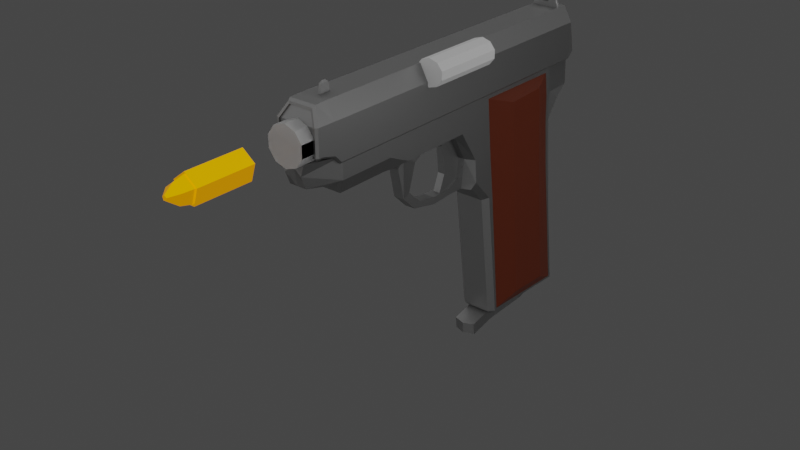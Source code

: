 # Source: ruby_gun.blend  (saved by Blender 2.83.19; exported with 4.5.12 LTS)
import bpy
from mathutils import Matrix  # noqa: F401  (used for matrix-valued properties, if any)

bpy.ops.wm.read_factory_settings(use_empty=True)
scene = bpy.context.scene
scene.name = 'Scene'

# ---- collections
col_gun = bpy.data.collections.new('gun'); scene.collection.children.link(col_gun)
col_rounds = bpy.data.collections.new('rounds'); scene.collection.children.link(col_rounds)

# ---- materials (node trees are filled in below, after node groups)
mat_material_002 = bpy.data.materials.new('Material.002')
mat_material_002.use_transparent_shadow = False
mat_material_004 = bpy.data.materials.new('Material.004')
mat_material_004.use_transparent_shadow = False
mat_material_003 = bpy.data.materials.new('Material.003')
mat_material_003.use_transparent_shadow = False

# ---- material node trees
mat_material_002.use_nodes = True; mat_material_002.node_tree.nodes.clear()
_N = mat_material_002.node_tree.nodes; _L = mat_material_002.node_tree.links
n0 = _N.new('ShaderNodeBsdfPrincipled'); n0.name = 'Principled BSDF'; n0.location = (10, 300)
n0.distribution = 'GGX'
n0.subsurface_method = 'BURLEY'
n0.inputs[0].default_value = (0.3264, 0.3264, 0.3264, 1.0)
n0.inputs[1].default_value = 1.0
n0.inputs[3].default_value = 1.45
n0.inputs[27].default_value = (0.0, 0.0, 0.0, 1.0)
n0.inputs[28].default_value = 1.0
n1 = _N.new('ShaderNodeOutputMaterial'); n1.name = 'Material Output'; n1.location = (300, 300)
_L.new(n0.outputs[0], n1.inputs[0])
n1.is_active_output = True
mat_material_004.use_nodes = True; mat_material_004.node_tree.nodes.clear()
_N = mat_material_004.node_tree.nodes; _L = mat_material_004.node_tree.links
n0 = _N.new('ShaderNodeBsdfPrincipled'); n0.name = 'Principled BSDF'; n0.location = (10, 300)
n0.distribution = 'GGX'
n0.subsurface_method = 'BURLEY'
n0.inputs[0].default_value = (0.1237, 0.02516, 0.00964, 1.0)
n0.inputs[3].default_value = 1.45
n0.inputs[13].default_value = 0.2083
n0.inputs[27].default_value = (0.0, 0.0, 0.0, 1.0)
n0.inputs[28].default_value = 1.0
n1 = _N.new('ShaderNodeOutputMaterial'); n1.name = 'Material Output'; n1.location = (300, 300)
_L.new(n0.outputs[0], n1.inputs[0])
n1.is_active_output = True
mat_material_003.use_nodes = True; mat_material_003.node_tree.nodes.clear()
_N = mat_material_003.node_tree.nodes; _L = mat_material_003.node_tree.links
n0 = _N.new('ShaderNodeBsdfPrincipled'); n0.name = 'Principled BSDF'; n0.location = (10, 300)
n0.distribution = 'GGX'
n0.subsurface_method = 'BURLEY'
n0.inputs[0].default_value = (0.8, 0.5695, 0.0, 1.0)
n0.inputs[1].default_value = 1.0
n0.inputs[2].default_value = 0.2917
n0.inputs[3].default_value = 1.45
n0.inputs[13].default_value = 1.0
n0.inputs[27].default_value = (0.5173, 0.1713, 0.0, 1.0)
n0.inputs[28].default_value = 1.0
n1 = _N.new('ShaderNodeOutputMaterial'); n1.name = 'Material Output'; n1.location = (300, 300)
_L.new(n0.outputs[0], n1.inputs[0])
n1.is_active_output = True

# ---- world
world_world = bpy.data.worlds.new('World'); scene.world = world_world
world_world.use_nodes = True; world_world.node_tree.nodes.clear()
_N = world_world.node_tree.nodes; _L = world_world.node_tree.links
n0 = _N.new('ShaderNodeOutputWorld'); n0.name = 'World Output'; n0.location = (300, 300)
n1 = _N.new('ShaderNodeBackground'); n1.name = 'Background'; n1.location = (10, 300)
n1.inputs[0].default_value = (0.05088, 0.05088, 0.05088, 1.0)
_L.new(n1.outputs[0], n0.inputs[0])
n0.is_active_output = True
world_world.color = (0.05088, 0.05088, 0.05088)
world_world.use_sun_shadow = False
world_world.sun_shadow_jitter_overblur = 0.0

# ---- lights
light_point = bpy.data.lights.new('Point', 'POINT')
light_point.transmission_factor = 0.0
light_point.energy = 200.0
light_point.shadow_soft_size = 1.2
light_point.shadow_maximum_resolution = 0.006
light_point.use_absolute_resolution = True
light_sun_001 = bpy.data.lights.new('Sun.001', 'SUN')
light_sun_001.transmission_factor = 0.0
light_sun_001.angle = 3.142
light_sun_001.energy = 1.0
light_sun_001.shadow_soft_size = 0.125

# ---- meshes
me_cube = bpy.data.meshes.new('Cube')
me_cube.from_pydata([(0.1855, -6.612, 0.2308), (0.3039, -0.8226, -0.1336), (0.1855, -0.8226, 0.2308), (0.3039, -6.612, 0.06782), (-0.006012, -0.8226, 0.293), (0.3039, -0.8226, 0.06782), (-0.006612, -0.6909, 0.3018), (0.1912, -0.6909, 0.2375), (0.3135, -0.6909, 0.06919), (0.3135, -0.6909, -0.1388), (0.1912, -0.6909, -0.3072), (-0.006612, -0.6909, -0.3714), (-0.2045, -0.6909, -0.3072), (-0.3268, -0.6909, -0.1388), (-0.3268, -0.6909, 0.06919), (-0.2045, -0.6909, 0.2375), (0.237, -6.337, 0.5273), (-0.2502, -6.337, 0.5273), (0.237, -6.214, 0.5273), (-0.2502, -6.214, 0.5273), (0.237, -0.3024, 0.5273), (-0.2502, -0.3024, 0.5273), (0.3876, -6.337, 0.2513), (-0.4009, -6.58, 0.2535), (0.3876, -6.58, 0.2535), (-0.4009, -6.337, 0.2513), (0.3876, -6.214, 0.2497), (-0.4009, -6.214, 0.2497), (0.3876, -0.3024, 0.2497), (-0.4009, -0.3024, 0.2497), (0.1404, -0.02795, 0.1391), (-0.1536, -0.02795, 0.1391), (0.2313, 0.005017, -0.02484), (-0.2445, 0.005017, -0.02484), (0.237, -6.027, 0.5273), (-0.2502, -6.027, 0.5273), (-0.4009, -6.027, 0.2497), (0.3876, -6.027, 0.2497), (0.3529, -6.337, -0.3016), (0.3876, -6.337, -0.2653), (0.2185, -6.594, 0.4856), (0.237, -6.544, 0.5186), (0.3876, -6.58, -0.1966), (0.3529, -6.58, -0.2328), (-0.4009, -6.337, -0.2653), (-0.3661, -6.337, -0.3016), (-0.2317, -6.594, 0.4856), (-0.2502, -6.544, 0.5186), (-0.3661, -6.58, -0.2328), (-0.4009, -6.58, -0.1966), (0.3528, -6.214, -0.4292), (0.3876, -6.214, -0.3932), (-0.4009, -6.214, -0.3932), (-0.366, -6.214, -0.4292), (0.3526, -0.3024, -0.4292), (0.3876, -0.3024, -0.3936), (-0.3658, -0.3024, -0.4292), (-0.4009, -0.3024, -0.3936), (-0.3645, -6.699, 0.2538), (-0.4009, -6.664, 0.2537), (0.2101, 0.05119, -0.4261), (0.2313, 0.07855, -0.3904), (0.3876, -6.664, -0.1967), (0.3513, -6.699, -0.1983), (0.3529, -6.664, -0.2328), (0.3876, -6.664, 0.2537), (0.3512, -6.699, 0.2538), (-0.3661, -6.664, -0.2328), (-0.3645, -6.699, -0.1983), (-0.4009, -6.664, -0.1967), (-0.2233, 0.05119, -0.4261), (-0.2445, 0.07855, -0.3904), (0.3876, -6.027, -0.3935), (0.3527, -6.027, -0.4292), (-0.4009, -6.027, -0.3935), (-0.366, -6.027, -0.4292), (-0.006612, -6.337, 0.5273), (-0.0292, -6.192, 0.6732), (-0.006612, -0.3024, 0.5273), (-0.006612, -0.02795, 0.1391), (-0.006612, 0.005017, -0.02484), (-0.006612, -6.215, 0.6732), (-0.006612, -6.544, 0.5186), (-0.006612, -6.594, 0.4856), (0.3189, -6.64, -0.2035), (-0.006612, 0.05119, -0.4261), (-0.006612, 0.07855, -0.3904), (-0.006612, -6.214, -0.4292), (0.3175, -6.671, -0.1723), (-0.006612, -6.027, -0.4292), (-0.006612, -0.3024, -0.4292), (0.3175, -6.696, -0.1723), (0.3189, -6.664, -0.2035), (-0.3322, -6.664, -0.2035), (-0.3307, -6.696, -0.1723), (-0.006612, -6.601, 0.447), (0.1972, -6.601, 0.447), (0.3174, -6.696, 0.2371), (-0.3306, -6.696, 0.2371), (-0.2104, -6.601, 0.447), (-0.3322, -6.64, -0.2035), (-0.3307, -6.671, -0.1723), (-0.006612, -6.577, 0.447), (0.1972, -6.577, 0.447), (0.3174, -6.671, 0.2371), (-0.3306, -6.671, 0.2371), (-0.2104, -6.577, 0.447), (-0.3268, -6.671, 0.06919), (-0.3268, -6.671, -0.1388), (0.3135, -6.671, 0.06919), (-0.006612, -6.642, 0.3018), (0.1912, -6.671, 0.2375), (0.1915, -6.671, 0.2371), (0.3135, -6.671, -0.1388), (-0.2045, -6.671, 0.2375), (-0.2048, -6.671, 0.2371), (-0.2045, -6.331, -0.3072), (-0.006612, -6.269, -0.3714), (0.2453, -6.58, -0.2328), (0.1953, -6.337, -0.3016), (0.1912, -6.331, -0.3072), (0.2453, -6.664, -0.2328), (0.2892, -6.671, -0.1723), (0.2666, -6.64, -0.2035), (0.2666, -6.664, -0.2035), (-0.2085, -6.337, -0.3016), (-0.2585, -6.58, -0.2328), (-0.2585, -6.664, -0.2328), (-0.3025, -6.671, -0.1723), (-0.2798, -6.64, -0.2035), (-0.2798, -6.664, -0.2035), (0.3876, -2.842, 0.2497), (0.3876, -2.842, 0.1798), (0.2118, -2.842, 0.5273), (0.237, -2.842, 0.5273), (0.2118, -4.178, 0.5273), (0.3876, -4.178, 0.1798), (0.3876, -4.178, 0.2497), (0.237, -4.178, 0.5273), (0.3039, -6.612, -0.1336), (0.1855, -0.8226, -0.2965), (0.1855, -6.283, -0.2965), (-0.006012, -0.8226, -0.3588), (-0.006012, -6.223, -0.3588), (-0.1976, -0.8226, -0.2965), (-0.1976, -6.283, -0.2965), (-0.3159, -0.8226, -0.1336), (-0.3159, -6.612, -0.1336), (-0.3159, -0.8226, 0.06782), (-0.3159, -6.612, 0.06782), (-0.1976, -0.8226, 0.2308), (-0.1976, -6.612, 0.2308), (-0.006012, -6.288, 0.5113), (0.2298, -6.288, 0.5113), (-0.006012, -6.169, 0.5113), (0.2298, -6.169, 0.5113), (-0.2418, -6.288, 0.5113), (-0.2418, -6.169, 0.5113), (-0.006012, -0.4465, 0.5113), (0.2298, -0.4465, 0.5113), (0.2298, -2.842, 0.5113), (-0.2418, -5.989, 0.5113), (0.3757, -6.288, 0.2441), (-0.3877, -6.288, 0.2441), (0.3757, -6.169, 0.2426), (-0.3877, -6.169, 0.2426), (0.3757, -0.4465, 0.2426), (-0.2418, -0.4465, 0.5113), (-0.3877, -0.4465, 0.2426), (-0.3877, -5.989, 0.2426), (0.3757, -2.842, 0.2426), (-0.1483, -0.1808, 0.1355), (0.3757, -6.524, 0.2462), (-0.3877, -6.524, 0.2462), (0.1363, -0.1808, 0.1355), (0.2243, -0.1489, -0.02322), (-0.006012, -0.1808, 0.1355), (-0.2363, -0.1489, -0.02322), (-0.006012, -0.1489, -0.02322), (0.2298, -5.989, 0.5113), (0.3757, -5.989, 0.2426), (-0.006012, -5.989, 0.5113), (0.342, -6.605, -0.2245), (0.3757, -6.605, -0.1896), (0.3405, -6.639, -0.1911), (-0.3877, -6.605, -0.1896), (-0.3541, -6.605, -0.2245), (-0.3525, -6.639, -0.1911), (-0.3877, -6.288, -0.256), (-0.354, -6.288, -0.2911), (-0.354, -6.524, -0.2245), (-0.3877, -6.524, -0.1895), (0.2119, -6.538, 0.471), (0.2298, -6.489, 0.5028), (-0.006012, -6.489, 0.5028), (-0.2418, -6.489, 0.5028), (-0.2239, -6.538, 0.471), (-0.006012, -6.538, 0.471), (0.3757, -6.524, -0.1895), (0.342, -6.524, -0.2245), (0.342, -6.288, -0.2911), (0.3757, -6.288, -0.256), (0.3419, -6.169, -0.4147), (0.3757, -6.169, -0.3798), (-0.3877, -6.169, -0.3798), (-0.354, -6.169, -0.4147), (0.3757, -5.989, -0.3801), (0.3419, -5.989, -0.4147), (0.3417, -0.4465, -0.4147), (0.3757, -0.4465, -0.3802), (-0.3877, -5.989, -0.3801), (-0.3539, -5.989, -0.4147), (0.3757, -6.605, 0.2464), (0.3404, -6.639, 0.2465), (0.2379, -6.605, -0.2245), (-0.3197, -6.636, 0.2304), (-0.3524, -6.639, 0.2465), (-0.3877, -6.605, 0.2464), (0.2243, -0.07774, -0.3771), (0.2037, -0.1042, -0.4116), (-0.006012, -0.1042, -0.4116), (-0.2158, -0.1042, -0.4116), (-0.2363, -0.07774, -0.3771), (-0.006012, -0.07774, -0.3771), (-0.3538, -0.4465, -0.4147), (-0.3877, -0.4465, -0.3802), (-0.2015, -6.288, -0.2911), (-0.006012, -6.169, -0.4147), (-0.2499, -6.524, -0.2245), (0.3077, -6.636, -0.1659), (-0.006012, -5.989, -0.4147), (-0.006012, -0.4465, -0.4147), (0.3077, -6.636, 0.2304), (-0.3198, -6.636, -0.1659), (-0.3212, -6.605, -0.1961), (0.3091, -6.605, -0.1961), (-0.006012, -6.544, 0.4336), (0.1913, -6.544, 0.4336), (0.2584, -6.605, -0.1961), (0.3091, -6.582, -0.1961), (-0.2033, -6.544, 0.4336), (-0.006012, -6.52, 0.4336), (-0.2033, -6.52, 0.4336), (0.3077, -6.612, -0.1659), (0.3077, -6.612, 0.2304), (-0.3197, -6.612, 0.2304), (-0.3198, -6.612, -0.1659), (-0.3212, -6.582, -0.1961), (0.1913, -6.52, 0.4336), (0.2584, -6.582, -0.1961), (-0.2924, -6.612, -0.1659), (0.1858, -6.612, 0.2304), (-0.006012, -6.584, 0.293), (-0.1978, -6.612, 0.2304), (0.2379, -6.524, -0.2245), (0.1894, -6.288, -0.2911), (0.2804, -6.612, -0.1659), (-0.2499, -6.605, -0.2245), (-0.2705, -6.582, -0.1961), (-0.2705, -6.605, -0.1961), (0.3757, -2.842, 0.1749), (0.2054, -4.178, 0.5113), (0.2054, -2.842, 0.5113), (0.3757, -4.178, 0.1749), (0.2298, -4.178, 0.5113), (0.3757, -4.178, 0.2426), (-0.03607, -6.214, 0.5273), (0.02284, -6.214, 0.5273), (-0.006612, -6.243, 0.5273), (0.02284, -6.027, 0.5273), (-0.03607, -6.027, 0.5273), (-0.006612, -5.998, 0.5273), (0.01598, -6.192, 0.6732), (-0.006612, -6.027, 0.6732), (0.01598, -6.049, 0.6732), (-0.0292, -6.049, 0.6732), (-0.01596, -6.15, 0.7052), (-0.01596, -6.091, 0.7052), (0.002737, -6.15, 0.7052), (-0.006612, -6.159, 0.7052), (-0.006612, -6.082, 0.7052), (0.002737, -6.091, 0.7052), (0.1921, -0.4974, 0.7056), (0.1921, -0.5476, 0.7056), (0.249, -0.5225, 0.6093), (-0.4009, -0.5224, 0.2497), (0.3876, -0.5224, 0.2497), (0.237, -0.5476, 0.5273), (0.237, -0.4974, 0.5273), (0.249, -0.5225, 0.5053), (-0.006612, -0.5476, 0.5273), (-0.006612, -0.4974, 0.5273), (-0.2502, -0.4974, 0.5273), (-0.2502, -0.5476, 0.5273), (-0.2622, -0.5225, 0.5053), (-0.2622, -0.5225, 0.6093), (-0.2053, -0.4974, 0.7056), (-0.2053, -0.5476, 0.7056), (0.1152, -0.3024, 0.5273), (0.06689, -0.02795, 0.1391), (0.1123, 0.005017, -0.02484), (0.1123, 0.07855, -0.3904), (0.1731, -6.214, -0.4292), (0.1731, -6.027, -0.4292), (0.1017, 0.05119, -0.4261), (0.173, -0.3024, -0.4292), (0.09275, -0.5476, 0.7056), (0.09275, -0.4974, 0.7056), (0.1152, -0.4974, 0.5273), (0.1152, -0.5476, 0.5273), (-0.106, -0.4974, 0.7056), (-0.1149, 0.05119, -0.4261), (-0.1862, -0.3024, -0.4292), (-0.1284, -0.3024, 0.5273), (-0.08011, -0.02795, 0.1391), (-0.1256, 0.005017, -0.02484), (-0.1256, 0.07855, -0.3904), (-0.1863, -6.214, -0.4292), (-0.1863, -6.027, -0.4292), (-0.1284, -0.4974, 0.5273), (-0.1284, -0.5476, 0.5273), (-0.106, -0.5476, 0.7056), (-0.2622, -0.5225, 0.5573), (-0.006612, -0.4974, 0.6164), (0.2146, -0.4974, 0.6164), (-0.2278, -0.5476, 0.6164), (-0.2278, -0.4974, 0.6164), (-0.006612, -0.5476, 0.6164), (0.2146, -0.5476, 0.6164), (0.249, -0.5225, 0.5573), (0.04984, -0.5476, 0.6164), (0.04984, -0.4974, 0.6164), (-0.06306, -0.4974, 0.6164), (-0.06306, -0.5476, 0.6164), (-0.006612, -6.15, 0.7109), (-0.006612, -6.091, 0.7109)], [], [(142, 144, 145, 143), (5, 1, 139, 3), (2, 5, 3, 251, 0), (6, 110, 111, 7), (7, 111, 112, 109, 8), (8, 109, 113, 9), (9, 113, 122, 123, 124, 121, 118, 119, 120, 10), (10, 120, 117, 11), (11, 117, 116, 12), (12, 116, 125, 126, 127, 130, 129, 128, 108, 13), (13, 108, 107, 14), (14, 107, 115, 114, 15), (15, 114, 110, 6), (6, 7, 8, 9, 10, 11, 12, 13, 14, 15), (22, 24, 41, 16), (23, 59, 69, 49), (22, 26, 51, 39), (24, 65, 41), (58, 98, 94, 68), (77, 275, 277, 276), (25, 27, 19, 17), (39, 42, 24, 22), (19, 35, 270, 266), (64, 92, 91, 63), (318, 312, 56, 75), (292, 294, 285, 29, 21), (28, 32, 61, 55), (57, 71, 33, 29), (34, 138, 137, 37), (29, 33, 31, 21), (47, 59, 23), (16, 18, 26, 22), (44, 52, 27, 25), (76, 82, 47, 17), (300, 32, 30, 299), (301, 61, 32, 300), (317, 318, 75, 53), (23, 25, 17, 47), (42, 62, 65, 24), (49, 44, 25, 23), (37, 137, 136, 132, 131, 286, 28, 55, 72), (20, 30, 32, 28), (298, 299, 30, 20), (74, 57, 29, 285, 36), (18, 34, 37, 26), (312, 311, 70, 56), (26, 37, 72, 51), (27, 36, 35, 19), (52, 74, 36, 27), (17, 19, 266, 268, 76), (62, 64, 63), (67, 69, 68), (45, 44, 49, 48), (82, 83, 46, 47), (43, 42, 39, 38), (38, 39, 51, 50), (53, 52, 44, 45), (73, 72, 55, 54), (75, 74, 52, 53), (66, 65, 62, 63), (63, 91, 97, 66), (68, 69, 59, 58), (65, 66, 40, 41), (311, 316, 71, 70), (64, 62, 42, 43), (48, 49, 69, 67), (47, 46, 58, 59), (70, 71, 57, 56), (61, 60, 54, 55), (50, 51, 72, 73), (56, 57, 74, 75), (38, 50, 302, 87, 117, 120, 119), (304, 301, 86, 85), (68, 94, 93, 67), (41, 40, 83, 82), (319, 292, 21, 313), (305, 304, 85, 90), (313, 314, 79, 78), (302, 303, 89, 87), (316, 86, 80, 315), (315, 80, 79, 314), (16, 41, 82, 76), (45, 48, 126, 125), (303, 305, 90, 89), (67, 93, 130, 127), (76, 268, 267, 18, 16), (308, 291, 78, 298), (48, 67, 127, 126), (97, 104, 103, 96), (92, 84, 88, 91), (95, 102, 106, 99), (91, 88, 104, 97), (98, 105, 101, 94), (46, 99, 98, 58), (83, 95, 99, 46), (66, 97, 96, 40), (40, 96, 95, 83), (102, 110, 114, 115, 105, 106), (100, 101, 128, 129), (88, 122, 113, 109, 112, 104), (103, 104, 112, 111, 110, 102), (93, 100, 129, 130), (94, 101, 100, 93), (99, 106, 105, 98), (96, 103, 102, 95), (117, 87, 317, 53, 45, 125, 116), (123, 84, 92, 124), (128, 101, 105, 115, 107, 108), (124, 92, 64, 121), (122, 88, 84, 123), (121, 64, 43, 118), (118, 43, 38, 119), (35, 293, 320, 290, 271, 270), (4, 2, 0, 252), (1, 140, 141, 255, 254, 214, 238, 249, 256, 139), (140, 142, 143, 141), (144, 146, 147, 250, 258, 259, 257, 228, 226, 145), (146, 148, 149, 147), (148, 150, 151, 253, 149), (150, 4, 252, 151), (4, 150, 148, 146, 144, 142, 140, 1, 5, 2), (162, 153, 193, 172), (173, 191, 185, 217), (162, 201, 203, 164), (172, 193, 212), (216, 187, 233, 215), (181, 179, 264, 261, 262, 160, 159, 158), (163, 156, 157, 165), (201, 162, 172, 198), (152, 153, 155, 154), (182, 184, 229, 235), (230, 211, 224, 231), (169, 161, 167, 168), (166, 209, 218, 175), (225, 168, 177, 222), (179, 180, 265, 264), (168, 167, 171, 177), (195, 173, 217), (153, 162, 164, 155), (188, 163, 165, 204), (152, 156, 195, 194), (178, 176, 174, 175), (223, 178, 175, 218), (227, 205, 211, 230), (173, 195, 156, 163), (198, 172, 212, 183), (191, 173, 163, 188), (180, 206, 209, 166, 170, 260, 263, 265), (159, 166, 175, 174), (158, 159, 174, 176), (210, 169, 168, 225), (155, 164, 180, 179), (231, 224, 221, 220), (164, 203, 206, 180), (165, 157, 161, 169), (204, 165, 169, 210), (154, 155, 179, 181), (183, 184, 182), (186, 187, 185), (189, 190, 191, 188), (194, 195, 196, 197), (199, 200, 201, 198), (200, 202, 203, 201), (205, 189, 188, 204), (207, 208, 209, 206), (211, 205, 204, 210), (213, 184, 183, 212), (184, 213, 232, 229), (187, 216, 217, 185), (212, 193, 192, 213), (220, 221, 222, 223), (182, 199, 198, 183), (190, 186, 185, 191), (195, 217, 216, 196), (221, 224, 225, 222), (218, 209, 208, 219), (202, 207, 206, 203), (224, 211, 210, 225), (200, 255, 141, 143, 227, 202), (219, 220, 223, 218), (187, 186, 234, 233), (193, 194, 197, 192), (157, 154, 181, 161), (208, 231, 220, 219), (167, 158, 176, 171), (202, 227, 230, 207), (222, 177, 178, 223), (177, 171, 176, 178), (153, 152, 194, 193), (189, 226, 228, 190), (207, 230, 231, 208), (186, 257, 259, 234), (156, 152, 154, 157), (161, 181, 158, 167), (190, 228, 257, 186), (232, 237, 248, 244), (235, 229, 243, 239), (236, 240, 242, 241), (229, 232, 244, 243), (215, 233, 246, 245), (196, 216, 215, 240), (197, 196, 240, 236), (213, 192, 237, 232), (192, 197, 236, 237), (241, 242, 245, 253, 151, 252), (247, 258, 250, 246), (243, 244, 251, 3, 139, 256), (248, 241, 252, 0, 251, 244), (234, 259, 258, 247), (233, 234, 247, 246), (240, 215, 245, 242), (237, 236, 241, 248), (143, 145, 226, 189, 205, 227), (249, 238, 235, 239), (250, 147, 149, 253, 245, 246), (238, 214, 182, 235), (256, 249, 239, 243), (214, 254, 199, 182), (254, 255, 200, 199), (160, 170, 166, 159), (135, 133, 262, 261), (138, 135, 261, 264), (132, 136, 263, 260), (133, 134, 160, 262), (131, 132, 260, 170), (136, 137, 265, 263), (137, 138, 264, 265), (134, 131, 170, 160), (267, 268, 81, 272), (266, 270, 275, 77), (271, 269, 274, 273), (267, 269, 34, 18), (81, 77, 276, 279), (274, 272, 278, 281), (268, 266, 77, 81), (269, 267, 272, 274), (270, 271, 273, 275), (276, 334, 279), (281, 335, 280), (276, 277, 335, 334), (273, 274, 281, 280), (272, 81, 279, 278), (275, 273, 280, 277), (134, 287, 289, 286, 131), (36, 285, 294, 293, 35), (283, 282, 284), (269, 271, 290, 309, 287, 134, 133, 135, 138, 34), (333, 325, 297, 321), (322, 326, 296, 295), (325, 322, 295, 297), (331, 324, 282, 307), (286, 289, 288, 20, 28), (296, 297, 295), (307, 282, 283, 306), (324, 329, 284, 282), (329, 328, 283, 284), (328, 330, 306, 283), (288, 308, 298, 20), (73, 54, 305, 303), (50, 73, 303, 302), (54, 60, 304, 305), (60, 61, 301, 304), (78, 79, 299, 298), (86, 301, 300, 80), (80, 300, 299, 79), (326, 332, 310, 296), (296, 310, 321, 297), (33, 315, 314, 31), (71, 316, 315, 33), (21, 31, 314, 313), (291, 319, 313, 78), (85, 86, 316, 311), (90, 85, 311, 312), (87, 89, 318, 317), (89, 90, 312, 318), (290, 320, 333, 327), (292, 319, 332, 326), (291, 308, 331, 323), (287, 309, 330, 328), (319, 291, 323, 332), (289, 287, 328, 329), (288, 289, 329, 324), (309, 290, 327, 330), (308, 288, 324, 331), (293, 294, 322, 325), (294, 292, 326, 322), (320, 293, 325, 333), (334, 335, 281, 278), (279, 334, 278), (280, 335, 277)])
_uv = me_cube.uv_layers.new(name='UVMap')
_uv.uv.foreach_set('vector', [0.8881, 0.1608, 0.8881, 0.1676, 0.2907, 0.1676, 0.2973, 0.1608, 0.8879, 0.2075, 0.8879, 0.1854, 0.2546, 0.1854, 0.2546, 0.2075, 0.8879, 0.2253, 0.8879, 0.2075, 0.2546, 0.2075, 0.2546, 0.2253, 0.2546, 0.2253, 0.9023, 0.2331, 0.2513, 0.2331, 0.2481, 0.226, 0.9023, 0.226, 0.9023, 0.226, 0.2481, 0.226, 0.2481, 0.226, 0.2481, 0.2076, 0.9023, 0.2076, 0.9023, 0.2076, 0.2481, 0.2076, 0.2481, 0.1849, 0.9023, 0.1849, 0.9023, 0.1849, 0.2481, 0.1849, 0.2481, 0.1812, 0.2515, 0.1778, 0.2489, 0.1778, 0.2489, 0.1746, 0.2581, 0.1746, 0.2847, 0.1671, 0.2853, 0.1665, 0.9023, 0.1665, 0.9023, 0.1665, 0.2853, 0.1665, 0.2921, 0.1594, 0.9023, 0.1594, 0.9025, 0.1594, 0.2922, 0.1594, 0.2854, 0.1664, 0.9025, 0.1664, 0.9025, 0.1664, 0.2854, 0.1664, 0.2848, 0.167, 0.2582, 0.1746, 0.249, 0.1746, 0.249, 0.1778, 0.2516, 0.1778, 0.2482, 0.1812, 0.2482, 0.1848, 0.9025, 0.1848, 0.9025, 0.1848, 0.2482, 0.1848, 0.2482, 0.2076, 0.9025, 0.2076, 0.9025, 0.2076, 0.2482, 0.2076, 0.2482, 0.226, 0.2482, 0.226, 0.9025, 0.226, 0.9025, 0.226, 0.2482, 0.226, 0.2514, 0.233, 0.9025, 0.233, 0.9025, 0.233, 0.9025, 0.226, 0.9025, 0.2076, 0.9025, 0.1848, 0.9025, 0.1664, 0.9025, 0.1594, 0.9025, 0.1664, 0.9025, 0.1848, 0.9025, 0.2076, 0.9025, 0.226, 0.2847, 0.2275, 0.2581, 0.2278, 0.262, 0.2568, 0.2847, 0.2577, 0.2582, 0.2278, 0.2491, 0.2278, 0.2491, 0.1785, 0.2582, 0.1785, 0.2847, 0.2275, 0.2982, 0.2274, 0.2982, 0.157, 0.2847, 0.171, 0.2581, 0.2278, 0.2489, 0.2278, 0.262, 0.2568, 0.2452, 0.2278, 0.2456, 0.226, 0.2456, 0.1812, 0.2452, 0.1783, 0.3006, 0.2737, 0.3163, 0.2737, 0.3117, 0.2772, 0.3052, 0.2772, 0.2848, 0.2275, 0.2983, 0.2274, 0.2983, 0.2577, 0.2848, 0.2577, 0.2847, 0.171, 0.2581, 0.1785, 0.2581, 0.2278, 0.2847, 0.2275, 0.2983, 0.2577, 0.3186, 0.2577, 0.3186, 0.2577, 0.2983, 0.2577, 0.2489, 0.1746, 0.2489, 0.1778, 0.2454, 0.1812, 0.2451, 0.1784, 0.3186, 0.1531, 0.945, 0.1531, 0.945, 0.1531, 0.3186, 0.1531, 0.9236, 0.2577, 0.9209, 0.2553, 0.9209, 0.2274, 0.945, 0.2274, 0.945, 0.2577, 0.9448, 0.2274, 0.9785, 0.1973, 0.9865, 0.1573, 0.9448, 0.157, 0.945, 0.157, 0.9866, 0.1573, 0.9786, 0.1973, 0.945, 0.2274, 0.3185, 0.2577, 0.5209, 0.2577, 0.5209, 0.2274, 0.3185, 0.2274, 0.945, 0.2274, 0.9786, 0.1973, 0.975, 0.2152, 0.945, 0.2577, 0.2621, 0.2568, 0.2491, 0.2278, 0.2582, 0.2278, 0.2847, 0.2577, 0.2982, 0.2577, 0.2982, 0.2274, 0.2847, 0.2275, 0.2848, 0.171, 0.2983, 0.157, 0.2983, 0.2274, 0.2848, 0.2275, 0.2848, 0.2577, 0.2621, 0.2568, 0.2621, 0.2568, 0.2848, 0.2577, 0.9785, 0.1973, 0.9785, 0.1973, 0.9749, 0.2153, 0.9749, 0.2153, 0.9865, 0.1573, 0.9865, 0.1573, 0.9785, 0.1973, 0.9785, 0.1973, 0.2983, 0.1531, 0.3186, 0.1531, 0.3186, 0.1531, 0.2983, 0.1531, 0.2582, 0.2278, 0.2848, 0.2275, 0.2848, 0.2577, 0.2621, 0.2568, 0.2581, 0.1785, 0.2489, 0.1785, 0.2489, 0.2278, 0.2581, 0.2278, 0.2582, 0.1785, 0.2848, 0.171, 0.2848, 0.2275, 0.2582, 0.2278, 0.3185, 0.2274, 0.5209, 0.2274, 0.5209, 0.2197, 0.667, 0.2197, 0.667, 0.2274, 0.9208, 0.2274, 0.9448, 0.2274, 0.9448, 0.157, 0.3185, 0.157, 0.9448, 0.2577, 0.9749, 0.2153, 0.9785, 0.1973, 0.9448, 0.2274, 0.9448, 0.2577, 0.9749, 0.2153, 0.9749, 0.2153, 0.9448, 0.2577, 0.3186, 0.157, 0.945, 0.157, 0.945, 0.2274, 0.9209, 0.2274, 0.3186, 0.2274, 0.2982, 0.2577, 0.3185, 0.2577, 0.3185, 0.2274, 0.2982, 0.2274, 0.945, 0.1531, 0.9836, 0.1534, 0.9836, 0.1534, 0.945, 0.1531, 0.2982, 0.2274, 0.3185, 0.2274, 0.3185, 0.157, 0.2982, 0.157, 0.2983, 0.2274, 0.3186, 0.2274, 0.3186, 0.2577, 0.2983, 0.2577, 0.2983, 0.157, 0.3186, 0.157, 0.3186, 0.2274, 0.2983, 0.2274, 0.2848, 0.2577, 0.2983, 0.2577, 0.2983, 0.2577, 0.2951, 0.2577, 0.2848, 0.2577, 0.2489, 0.1785, 0.2489, 0.1746, 0.2451, 0.1784, 0.249, 0.1746, 0.2491, 0.1785, 0.2452, 0.1783, 0.2848, 0.167, 0.2848, 0.171, 0.2582, 0.1785, 0.2582, 0.1746, 0.2621, 0.2568, 0.2566, 0.2532, 0.2566, 0.2532, 0.2621, 0.2568, 0.2581, 0.1746, 0.2581, 0.1785, 0.2847, 0.171, 0.2847, 0.1671, 0.2847, 0.1671, 0.2847, 0.171, 0.2982, 0.157, 0.2982, 0.1531, 0.2983, 0.1531, 0.2983, 0.157, 0.2848, 0.171, 0.2848, 0.167, 0.3185, 0.1531, 0.3185, 0.157, 0.9448, 0.157, 0.9448, 0.1531, 0.3186, 0.1531, 0.3186, 0.157, 0.2983, 0.157, 0.2983, 0.1531, 0.2451, 0.2278, 0.2489, 0.2278, 0.2489, 0.1785, 0.2451, 0.1784, 0.2451, 0.1784, 0.2454, 0.1812, 0.2454, 0.226, 0.2451, 0.2278, 0.2452, 0.1783, 0.2491, 0.1785, 0.2491, 0.2278, 0.2452, 0.2278, 0.2489, 0.2278, 0.2451, 0.2278, 0.2565, 0.2532, 0.262, 0.2568, 0.9836, 0.1534, 0.9866, 0.1573, 0.9866, 0.1573, 0.9836, 0.1534, 0.2489, 0.1746, 0.2489, 0.1785, 0.2581, 0.1785, 0.2581, 0.1746, 0.2582, 0.1746, 0.2582, 0.1785, 0.2491, 0.1785, 0.249, 0.1746, 0.2621, 0.2568, 0.2566, 0.2532, 0.2452, 0.2278, 0.2491, 0.2278, 0.9836, 0.1534, 0.9866, 0.1573, 0.945, 0.157, 0.945, 0.1531, 0.9865, 0.1573, 0.9835, 0.1534, 0.9448, 0.1531, 0.9448, 0.157, 0.2982, 0.1531, 0.2982, 0.157, 0.3185, 0.157, 0.3185, 0.1531, 0.945, 0.1531, 0.945, 0.157, 0.3186, 0.157, 0.3186, 0.1531, 0.2847, 0.1671, 0.2982, 0.1531, 0.2982, 0.1531, 0.2982, 0.1531, 0.2921, 0.1594, 0.2853, 0.1665, 0.2847, 0.1671, 0.9835, 0.1534, 0.9865, 0.1573, 0.9865, 0.1573, 0.9835, 0.1534, 0.2452, 0.1783, 0.2456, 0.1812, 0.249, 0.1778, 0.249, 0.1746, 0.262, 0.2568, 0.2565, 0.2532, 0.2565, 0.2532, 0.262, 0.2568, 0.9236, 0.2577, 0.9236, 0.2577, 0.945, 0.2577, 0.945, 0.2577, 0.9448, 0.1531, 0.9835, 0.1534, 0.9835, 0.1534, 0.9448, 0.1531, 0.945, 0.2577, 0.975, 0.2152, 0.975, 0.2152, 0.945, 0.2577, 0.2982, 0.1531, 0.3185, 0.1531, 0.3185, 0.1531, 0.2982, 0.1531, 0.9866, 0.1573, 0.9866, 0.1573, 0.9786, 0.1973, 0.9786, 0.1973, 0.9786, 0.1973, 0.9786, 0.1973, 0.975, 0.2152, 0.975, 0.2152, 0.2847, 0.2577, 0.262, 0.2568, 0.262, 0.2568, 0.2847, 0.2577, 0.2848, 0.167, 0.2582, 0.1746, 0.2582, 0.1746, 0.2848, 0.167, 0.3185, 0.1531, 0.9448, 0.1531, 0.9448, 0.1531, 0.3185, 0.1531, 0.249, 0.1746, 0.249, 0.1778, 0.249, 0.1778, 0.249, 0.1746, 0.2847, 0.2577, 0.2949, 0.2577, 0.2982, 0.2577, 0.2982, 0.2577, 0.2847, 0.2577, 0.9235, 0.2577, 0.9235, 0.2577, 0.9448, 0.2577, 0.9448, 0.2577, 0.2582, 0.1746, 0.249, 0.1746, 0.249, 0.1746, 0.2582, 0.1746, 0.2454, 0.226, 0.2481, 0.226, 0.2584, 0.249, 0.2558, 0.249, 0.2489, 0.1778, 0.2515, 0.1778, 0.2481, 0.1812, 0.2454, 0.1812, 0.2559, 0.2489, 0.2586, 0.2489, 0.2586, 0.2489, 0.2559, 0.2489, 0.2454, 0.1812, 0.2481, 0.1812, 0.2481, 0.226, 0.2454, 0.226, 0.2456, 0.226, 0.2482, 0.226, 0.2482, 0.1812, 0.2456, 0.1812, 0.2566, 0.2532, 0.2559, 0.2489, 0.2456, 0.226, 0.2452, 0.2278, 0.2566, 0.2532, 0.2559, 0.2489, 0.2559, 0.2489, 0.2566, 0.2532, 0.2451, 0.2278, 0.2454, 0.226, 0.2558, 0.249, 0.2565, 0.2532, 0.2565, 0.2532, 0.2558, 0.249, 0.2558, 0.249, 0.2565, 0.2532, 0.2586, 0.2489, 0.2514, 0.233, 0.2482, 0.226, 0.2482, 0.226, 0.2482, 0.226, 0.2586, 0.2489, 0.2516, 0.1778, 0.2482, 0.1812, 0.2482, 0.1812, 0.2516, 0.1778, 0.2481, 0.1812, 0.2481, 0.1812, 0.2481, 0.1849, 0.2481, 0.2076, 0.2481, 0.226, 0.2481, 0.226, 0.2584, 0.249, 0.2481, 0.226, 0.2481, 0.226, 0.2481, 0.226, 0.2513, 0.2331, 0.2584, 0.249, 0.249, 0.1778, 0.2516, 0.1778, 0.2516, 0.1778, 0.249, 0.1778, 0.2456, 0.1812, 0.2482, 0.1812, 0.2516, 0.1778, 0.249, 0.1778, 0.2559, 0.2489, 0.2586, 0.2489, 0.2482, 0.226, 0.2456, 0.226, 0.2558, 0.249, 0.2584, 0.249, 0.2584, 0.249, 0.2558, 0.249, 0.2922, 0.1594, 0.2983, 0.1531, 0.2983, 0.1531, 0.2983, 0.1531, 0.2848, 0.167, 0.2848, 0.167, 0.2854, 0.1664, 0.2515, 0.1778, 0.2515, 0.1778, 0.2489, 0.1778, 0.2489, 0.1778, 0.2482, 0.1812, 0.2482, 0.1812, 0.2482, 0.226, 0.2482, 0.226, 0.2482, 0.2076, 0.2482, 0.1848, 0.2489, 0.1778, 0.2489, 0.1778, 0.2489, 0.1746, 0.2489, 0.1746, 0.2481, 0.1812, 0.2481, 0.1812, 0.2515, 0.1778, 0.2515, 0.1778, 0.2489, 0.1746, 0.2489, 0.1746, 0.2581, 0.1746, 0.2581, 0.1746, 0.2581, 0.1746, 0.2581, 0.1746, 0.2847, 0.1671, 0.2847, 0.1671, 0.3186, 0.2577, 0.9181, 0.2577, 0.9181, 0.2577, 0.9181, 0.2577, 0.3219, 0.2577, 0.3186, 0.2577, 0.8879, 0.2321, 0.8879, 0.2253, 0.2546, 0.2253, 0.2577, 0.2321, 0.8879, 0.1854, 0.8879, 0.1676, 0.2906, 0.1676, 0.29, 0.1682, 0.2642, 0.1755, 0.2553, 0.1755, 0.2553, 0.1786, 0.2579, 0.1786, 0.2546, 0.1819, 0.2546, 0.1854, 0.8879, 0.1676, 0.8879, 0.1608, 0.2971, 0.1608, 0.2906, 0.1676, 0.8881, 0.1676, 0.8881, 0.1854, 0.2547, 0.1854, 0.2547, 0.1819, 0.258, 0.1786, 0.2554, 0.1786, 0.2554, 0.1755, 0.2643, 0.1755, 0.2901, 0.1682, 0.2907, 0.1676, 0.8881, 0.1854, 0.8881, 0.2075, 0.2547, 0.2075, 0.2547, 0.1854, 0.8881, 0.2075, 0.8881, 0.2253, 0.2547, 0.2253, 0.2547, 0.2252, 0.2547, 0.2075, 0.8881, 0.2253, 0.8881, 0.2321, 0.2578, 0.2321, 0.2547, 0.2253, 0.8879, 0.2321, 0.8879, 0.2253, 0.8879, 0.2075, 0.8879, 0.1854, 0.8879, 0.1676, 0.8879, 0.1608, 0.8879, 0.1676, 0.8879, 0.1854, 0.8879, 0.2075, 0.8879, 0.2253, 0.29, 0.2268, 0.29, 0.256, 0.268, 0.2551, 0.2642, 0.227, 0.2643, 0.227, 0.2643, 0.1793, 0.2555, 0.1793, 0.2555, 0.227, 0.29, 0.2268, 0.29, 0.172, 0.303, 0.1585, 0.303, 0.2266, 0.2642, 0.227, 0.268, 0.2551, 0.2554, 0.227, 0.2518, 0.227, 0.2518, 0.1791, 0.2521, 0.1819, 0.2521, 0.2252, 0.3228, 0.256, 0.3228, 0.256, 0.5209, 0.256, 0.5209, 0.256, 0.667, 0.256, 0.667, 0.256, 0.9291, 0.256, 0.9291, 0.256, 0.2901, 0.2267, 0.2901, 0.256, 0.3032, 0.256, 0.3032, 0.2266, 0.29, 0.172, 0.29, 0.2268, 0.2642, 0.227, 0.2642, 0.1793, 0.29, 0.256, 0.29, 0.256, 0.303, 0.256, 0.303, 0.256, 0.2553, 0.1755, 0.2517, 0.1791, 0.252, 0.1819, 0.2553, 0.1786, 0.3229, 0.1547, 0.3229, 0.1547, 0.9292, 0.1547, 0.9292, 0.1547, 0.3229, 0.2266, 0.3229, 0.256, 0.9292, 0.256, 0.9292, 0.2266, 0.9291, 0.2266, 0.9291, 0.1585, 0.9694, 0.1588, 0.9616, 0.1975, 0.9292, 0.1584, 0.9292, 0.2266, 0.9618, 0.1975, 0.9695, 0.1588, 0.3228, 0.256, 0.3228, 0.2266, 0.5209, 0.2266, 0.5209, 0.256, 0.9292, 0.2266, 0.9292, 0.256, 0.9583, 0.2149, 0.9618, 0.1975, 0.2681, 0.255, 0.2643, 0.227, 0.2555, 0.227, 0.29, 0.256, 0.29, 0.2268, 0.303, 0.2266, 0.303, 0.256, 0.2901, 0.172, 0.2901, 0.2267, 0.3032, 0.2266, 0.3032, 0.1585, 0.2901, 0.256, 0.2901, 0.256, 0.2681, 0.255, 0.2681, 0.255, 0.9616, 0.1975, 0.9581, 0.2149, 0.9581, 0.2149, 0.9616, 0.1975, 0.9694, 0.1588, 0.9616, 0.1975, 0.9616, 0.1975, 0.9694, 0.1588, 0.3032, 0.1547, 0.3032, 0.1547, 0.3229, 0.1547, 0.3229, 0.1547, 0.2643, 0.227, 0.2681, 0.255, 0.2901, 0.256, 0.2901, 0.2267, 0.2642, 0.1793, 0.2642, 0.227, 0.2554, 0.227, 0.2554, 0.1793, 0.2643, 0.1793, 0.2643, 0.227, 0.2901, 0.2267, 0.2901, 0.172, 0.3228, 0.2266, 0.3228, 0.1585, 0.9291, 0.1585, 0.9291, 0.2266, 0.667, 0.2266, 0.667, 0.2192, 0.5209, 0.2192, 0.5209, 0.2266, 0.9291, 0.256, 0.9291, 0.2266, 0.9616, 0.1975, 0.9581, 0.2149, 0.9291, 0.256, 0.9291, 0.256, 0.9581, 0.2149, 0.9581, 0.2149, 0.3229, 0.1585, 0.3229, 0.2266, 0.9292, 0.2266, 0.9292, 0.1584, 0.303, 0.256, 0.303, 0.2266, 0.3228, 0.2266, 0.3228, 0.256, 0.9292, 0.1547, 0.9292, 0.1547, 0.9666, 0.155, 0.9666, 0.155, 0.303, 0.2266, 0.303, 0.1585, 0.3228, 0.1585, 0.3228, 0.2266, 0.3032, 0.2266, 0.3032, 0.256, 0.3229, 0.256, 0.3229, 0.2266, 0.3032, 0.1585, 0.3032, 0.2266, 0.3229, 0.2266, 0.3229, 0.1585, 0.303, 0.256, 0.303, 0.256, 0.3228, 0.256, 0.3228, 0.256, 0.2554, 0.1793, 0.2517, 0.1791, 0.2553, 0.1755, 0.2554, 0.1755, 0.2518, 0.1791, 0.2555, 0.1793, 0.2901, 0.1682, 0.2643, 0.1755, 0.2643, 0.1793, 0.2901, 0.172, 0.2681, 0.255, 0.2681, 0.255, 0.2628, 0.2516, 0.2628, 0.2516, 0.2642, 0.1755, 0.29, 0.1682, 0.29, 0.172, 0.2642, 0.1793, 0.29, 0.1682, 0.303, 0.1547, 0.303, 0.1585, 0.29, 0.172, 0.3032, 0.1547, 0.2901, 0.1682, 0.2901, 0.172, 0.3032, 0.1585, 0.3228, 0.1547, 0.9291, 0.1547, 0.9291, 0.1585, 0.3228, 0.1585, 0.3229, 0.1547, 0.3032, 0.1547, 0.3032, 0.1585, 0.3229, 0.1585, 0.2517, 0.227, 0.2517, 0.1791, 0.2554, 0.1793, 0.2554, 0.227, 0.2517, 0.1791, 0.2517, 0.227, 0.252, 0.2253, 0.252, 0.1819, 0.2518, 0.1791, 0.2518, 0.227, 0.2555, 0.227, 0.2555, 0.1793, 0.2554, 0.227, 0.268, 0.2551, 0.2627, 0.2516, 0.2517, 0.227, 0.9666, 0.155, 0.9666, 0.155, 0.9695, 0.1588, 0.9695, 0.1588, 0.2553, 0.1755, 0.2642, 0.1755, 0.2642, 0.1793, 0.2554, 0.1793, 0.2643, 0.1755, 0.2554, 0.1755, 0.2555, 0.1793, 0.2643, 0.1793, 0.2681, 0.255, 0.2555, 0.227, 0.2518, 0.227, 0.2628, 0.2516, 0.9666, 0.155, 0.9292, 0.1547, 0.9292, 0.1584, 0.9695, 0.1588, 0.9694, 0.1588, 0.9291, 0.1585, 0.9291, 0.1547, 0.9665, 0.155, 0.303, 0.1547, 0.3228, 0.1547, 0.3228, 0.1585, 0.303, 0.1585, 0.9292, 0.1547, 0.3229, 0.1547, 0.3229, 0.1585, 0.9292, 0.1584, 0.29, 0.1682, 0.29, 0.1682, 0.2906, 0.1676, 0.2971, 0.1608, 0.303, 0.1547, 0.303, 0.1547, 0.9665, 0.155, 0.9665, 0.155, 0.9694, 0.1588, 0.9694, 0.1588, 0.2518, 0.1791, 0.2554, 0.1755, 0.2554, 0.1786, 0.2521, 0.1819, 0.268, 0.2551, 0.268, 0.2551, 0.2627, 0.2516, 0.2627, 0.2516, 0.3032, 0.256, 0.3032, 0.256, 0.3229, 0.256, 0.3229, 0.256, 0.9291, 0.1547, 0.9291, 0.1547, 0.9665, 0.155, 0.9665, 0.155, 0.9292, 0.256, 0.9292, 0.256, 0.9583, 0.2149, 0.9583, 0.2149, 0.303, 0.1547, 0.303, 0.1547, 0.3228, 0.1547, 0.3228, 0.1547, 0.9695, 0.1588, 0.9618, 0.1975, 0.9618, 0.1975, 0.9695, 0.1588, 0.9618, 0.1975, 0.9583, 0.2149, 0.9583, 0.2149, 0.9618, 0.1975, 0.29, 0.256, 0.29, 0.256, 0.268, 0.2551, 0.268, 0.2551, 0.2901, 0.1682, 0.2901, 0.1682, 0.2643, 0.1755, 0.2643, 0.1755, 0.3228, 0.1547, 0.3228, 0.1547, 0.9291, 0.1547, 0.9291, 0.1547, 0.2554, 0.1755, 0.2554, 0.1755, 0.2554, 0.1786, 0.2554, 0.1786, 0.2901, 0.256, 0.2901, 0.256, 0.3032, 0.256, 0.3032, 0.256, 0.3229, 0.256, 0.3229, 0.256, 0.9292, 0.256, 0.9292, 0.256, 0.2643, 0.1755, 0.2643, 0.1755, 0.2554, 0.1755, 0.2554, 0.1755, 0.252, 0.2253, 0.262, 0.2475, 0.2646, 0.2475, 0.2546, 0.2253, 0.2553, 0.1786, 0.252, 0.1819, 0.2546, 0.1819, 0.2579, 0.1786, 0.2622, 0.2475, 0.2622, 0.2475, 0.2647, 0.2475, 0.2647, 0.2475, 0.252, 0.1819, 0.252, 0.2253, 0.2546, 0.2253, 0.2546, 0.1819, 0.2521, 0.2252, 0.2521, 0.1819, 0.2547, 0.1819, 0.2547, 0.2252, 0.2628, 0.2516, 0.2518, 0.227, 0.2521, 0.2252, 0.2622, 0.2475, 0.2628, 0.2516, 0.2628, 0.2516, 0.2622, 0.2475, 0.2622, 0.2475, 0.2517, 0.227, 0.2627, 0.2516, 0.262, 0.2475, 0.252, 0.2253, 0.2627, 0.2516, 0.2627, 0.2516, 0.262, 0.2475, 0.262, 0.2475, 0.2647, 0.2475, 0.2647, 0.2475, 0.2547, 0.2252, 0.2547, 0.2252, 0.2547, 0.2253, 0.2578, 0.2321, 0.258, 0.1786, 0.258, 0.1786, 0.2547, 0.1819, 0.2547, 0.1819, 0.2546, 0.1819, 0.2546, 0.2253, 0.2546, 0.2253, 0.2546, 0.2075, 0.2546, 0.1854, 0.2546, 0.1819, 0.2646, 0.2475, 0.2646, 0.2475, 0.2577, 0.2321, 0.2546, 0.2253, 0.2546, 0.2253, 0.2546, 0.2253, 0.2554, 0.1786, 0.2554, 0.1786, 0.258, 0.1786, 0.258, 0.1786, 0.2521, 0.1819, 0.2554, 0.1786, 0.258, 0.1786, 0.2547, 0.1819, 0.2622, 0.2475, 0.2521, 0.2252, 0.2547, 0.2252, 0.2647, 0.2475, 0.262, 0.2475, 0.262, 0.2475, 0.2646, 0.2475, 0.2646, 0.2475, 0.2973, 0.1608, 0.2907, 0.1676, 0.2901, 0.1682, 0.2901, 0.1682, 0.3032, 0.1547, 0.3032, 0.1547, 0.2579, 0.1786, 0.2553, 0.1786, 0.2553, 0.1786, 0.2579, 0.1786, 0.2547, 0.1819, 0.2547, 0.1854, 0.2547, 0.2075, 0.2547, 0.2252, 0.2547, 0.2252, 0.2547, 0.1819, 0.2553, 0.1786, 0.2553, 0.1755, 0.2553, 0.1755, 0.2553, 0.1786, 0.2546, 0.1819, 0.2579, 0.1786, 0.2579, 0.1786, 0.2546, 0.1819, 0.2553, 0.1755, 0.2642, 0.1755, 0.2642, 0.1755, 0.2553, 0.1755, 0.2642, 0.1755, 0.29, 0.1682, 0.29, 0.1682, 0.2642, 0.1755, 0.667, 0.256, 0.667, 0.2266, 0.9291, 0.2266, 0.9291, 0.256, 0.5209, 0.2577, 0.667, 0.2577, 0.667, 0.256, 0.5209, 0.256, 0.5209, 0.2577, 0.5209, 0.2577, 0.5209, 0.256, 0.5209, 0.256, 0.667, 0.2197, 0.5209, 0.2197, 0.5209, 0.2192, 0.667, 0.2192, 0.667, 0.2577, 0.667, 0.2577, 0.667, 0.256, 0.667, 0.256, 0.667, 0.2274, 0.667, 0.2197, 0.667, 0.2192, 0.667, 0.2266, 0.5209, 0.2197, 0.5209, 0.2274, 0.5209, 0.2266, 0.5209, 0.2192, 0.5209, 0.2274, 0.5209, 0.2577, 0.5209, 0.256, 0.5209, 0.2266, 0.667, 0.2577, 0.667, 0.2274, 0.667, 0.2266, 0.667, 0.256, 0.2982, 0.2577, 0.2949, 0.2577, 0.2981, 0.2737, 0.3005, 0.2737, 0.2983, 0.2577, 0.3186, 0.2577, 0.3163, 0.2737, 0.3006, 0.2737, 0.3218, 0.2577, 0.3185, 0.2577, 0.3162, 0.2737, 0.3186, 0.2737, 0.2982, 0.2577, 0.3185, 0.2577, 0.3185, 0.2577, 0.2982, 0.2577, 0.8175, 0.2964, 0.8266, 0.2964, 0.8213, 0.3093, 0.8175, 0.3093, 0.3162, 0.2737, 0.3005, 0.2737, 0.3051, 0.2772, 0.3116, 0.2772, 0.2951, 0.2577, 0.2983, 0.2577, 0.3006, 0.2737, 0.2982, 0.2737, 0.3185, 0.2577, 0.2982, 0.2577, 0.3005, 0.2737, 0.3162, 0.2737, 0.3186, 0.2577, 0.3219, 0.2577, 0.3187, 0.2737, 0.3163, 0.2737, 0.3052, 0.2772, 0.3052, 0.2778, 0.3042, 0.2772, 0.3116, 0.2772, 0.3116, 0.2778, 0.3126, 0.2772, 0.3052, 0.2772, 0.3117, 0.2772, 0.3117, 0.2778, 0.3052, 0.2778, 0.8175, 0.2964, 0.8084, 0.2964, 0.8138, 0.3093, 0.8175, 0.3093, 0.8084, 0.2964, 0.8175, 0.2964, 0.8175, 0.3093, 0.8138, 0.3093, 0.8266, 0.2964, 0.8175, 0.2964, 0.8175, 0.3093, 0.8213, 0.3093, 0.667, 0.2577, 0.918, 0.2577, 0.9208, 0.2553, 0.9208, 0.2274, 0.667, 0.2274, 0.3186, 0.2274, 0.9209, 0.2274, 0.9209, 0.2553, 0.9181, 0.2577, 0.3186, 0.2577, 0.918, 0.2772, 0.9235, 0.2772, 0.9208, 0.2667, 0.3185, 0.2577, 0.3218, 0.2577, 0.918, 0.2577, 0.918, 0.2577, 0.918, 0.2577, 0.667, 0.2577, 0.667, 0.2577, 0.5209, 0.2577, 0.5209, 0.2577, 0.3185, 0.2577, 0.9181, 0.2675, 0.9181, 0.2675, 0.9181, 0.2772, 0.9181, 0.2772, 0.9209, 0.261, 0.9236, 0.2675, 0.9236, 0.2772, 0.9209, 0.2667, 0.9181, 0.2675, 0.9209, 0.261, 0.9209, 0.2667, 0.9181, 0.2772, 0.7947, 0.2734, 0.7282, 0.2734, 0.7373, 0.3094, 0.7774, 0.3094, 0.9208, 0.2274, 0.9208, 0.2553, 0.9235, 0.2577, 0.9448, 0.2577, 0.9448, 0.2274, 0.9236, 0.2772, 0.9181, 0.2772, 0.9209, 0.2667, 0.9235, 0.2772, 0.9235, 0.2772, 0.918, 0.2772, 0.918, 0.2772, 0.9235, 0.2675, 0.9208, 0.261, 0.9208, 0.2667, 0.9235, 0.2772, 0.9208, 0.261, 0.918, 0.2675, 0.918, 0.2772, 0.9208, 0.2667, 0.918, 0.2675, 0.918, 0.2675, 0.918, 0.2772, 0.918, 0.2772, 0.9235, 0.2577, 0.9235, 0.2577, 0.9448, 0.2577, 0.9448, 0.2577, 0.3185, 0.1531, 0.9448, 0.1531, 0.9448, 0.1531, 0.3185, 0.1531, 0.2982, 0.1531, 0.3185, 0.1531, 0.3185, 0.1531, 0.2982, 0.1531, 0.9448, 0.1531, 0.9835, 0.1534, 0.9835, 0.1534, 0.9448, 0.1531, 0.9835, 0.1534, 0.9865, 0.1573, 0.9865, 0.1573, 0.9835, 0.1534, 0.9448, 0.2577, 0.9749, 0.2153, 0.9749, 0.2153, 0.9448, 0.2577, 0.9865, 0.1573, 0.9865, 0.1573, 0.9785, 0.1973, 0.9785, 0.1973, 0.9785, 0.1973, 0.9785, 0.1973, 0.9749, 0.2153, 0.9749, 0.2153, 0.9068, 0.2734, 0.8403, 0.2734, 0.8576, 0.3094, 0.8978, 0.3094, 0.9236, 0.2772, 0.9236, 0.2772, 0.9181, 0.2772, 0.9181, 0.2772, 0.9786, 0.1973, 0.9786, 0.1973, 0.975, 0.2152, 0.975, 0.2152, 0.9866, 0.1573, 0.9866, 0.1573, 0.9786, 0.1973, 0.9786, 0.1973, 0.945, 0.2577, 0.975, 0.2152, 0.975, 0.2152, 0.945, 0.2577, 0.9236, 0.2577, 0.9236, 0.2577, 0.945, 0.2577, 0.945, 0.2577, 0.9836, 0.1534, 0.9866, 0.1573, 0.9866, 0.1573, 0.9836, 0.1534, 0.945, 0.1531, 0.9836, 0.1534, 0.9836, 0.1534, 0.945, 0.1531, 0.2983, 0.1531, 0.3186, 0.1531, 0.3186, 0.1531, 0.2983, 0.1531, 0.3186, 0.1531, 0.945, 0.1531, 0.945, 0.1531, 0.3186, 0.1531, 0.9181, 0.2577, 0.9181, 0.2577, 0.9181, 0.2675, 0.9181, 0.2675, 0.9236, 0.2577, 0.9236, 0.2577, 0.9236, 0.2675, 0.9236, 0.2675, 0.9235, 0.2577, 0.9235, 0.2577, 0.9235, 0.2675, 0.9235, 0.2675, 0.918, 0.2577, 0.918, 0.2577, 0.918, 0.2675, 0.918, 0.2675, 0.9236, 0.2577, 0.9236, 0.2577, 0.9236, 0.2675, 0.9236, 0.2675, 0.9208, 0.2553, 0.918, 0.2577, 0.918, 0.2675, 0.9208, 0.261, 0.9235, 0.2577, 0.9208, 0.2553, 0.9208, 0.261, 0.9235, 0.2675, 0.918, 0.2577, 0.918, 0.2577, 0.918, 0.2675, 0.918, 0.2675, 0.9235, 0.2577, 0.9235, 0.2577, 0.9235, 0.2675, 0.9235, 0.2675, 0.9181, 0.2577, 0.9209, 0.2553, 0.9209, 0.261, 0.9181, 0.2675, 0.9209, 0.2553, 0.9236, 0.2577, 0.9236, 0.2675, 0.9209, 0.261, 0.9181, 0.2577, 0.9181, 0.2577, 0.9181, 0.2675, 0.9181, 0.2675, 0.3051, 0.2778, 0.3116, 0.2778, 0.3116, 0.2772, 0.3051, 0.2772, 0.3041, 0.2772, 0.3051, 0.2778, 0.3051, 0.2772, 0.3127, 0.2772, 0.3117, 0.2778, 0.3117, 0.2772])
me_cube.materials.append(mat_material_002)
me_cube.use_remesh_preserve_volume = False
me_cube.use_remesh_preserve_attributes = False
me_cube.use_mirror_vertex_groups = False
me_cube.update()
me_cube_001 = bpy.data.meshes.new('Cube.001')
me_cube_001.from_pydata([(-0.006087, -0.2471, 1.054), (-0.3557, -1.816, -0.8733), (-0.3557, -2.247, 1.093), (0.3436, -1.816, -0.8733), (-0.3557, -0.2471, 1.093), (0.3436, -1.53, -3.284), (0.3436, -2.247, 1.093), (0.3436, 0.2042, -3.368), (0.3436, -0.2471, 1.093), (0.3436, -0.1492, -0.927), (-0.3557, -0.1492, -0.927), (-0.3557, 0.2042, -3.368), (-0.3557, -1.53, -3.284), (-0.3557, -2.105, -0.06249), (0.3436, -0.2754, 0.4823), (-0.3557, -0.2754, 0.4823), (0.3436, -2.105, -0.06249), (-0.3557, -2.177, 0.5225), (-0.3557, -0.1771, 0.5225), (0.3436, -0.1771, 0.5225), (0.3436, -2.177, 0.5225), (-0.3557, -1.92, -0.1115), (0.3436, -1.92, -0.1115), (0.3436, -1.979, 0.4139), (0.3436, -2.037, 0.9263), (0.3436, -0.3406, 0.9149), (-0.3557, -0.3406, 0.9149), (-0.3557, -2.725, 0.5225), (-0.3557, -2.725, 1.093), (0.3436, -2.725, 1.093), (0.3436, -2.342, -0.06249), (-0.3557, -2.037, 0.9263), (-0.3557, -1.979, 0.4139), (-0.3557, -2.342, -0.06249), (0.3436, -2.725, 0.5225), (-0.3557, -4.094, 0.5225), (-0.3557, -4.094, 1.093), (0.3436, -4.094, 1.093), (0.3436, -4.094, 0.5225), (-0.3557, -4.507, 0.7137), (-0.3557, -4.507, 1.093), (0.3436, -4.507, 1.093), (0.3436, -4.507, 0.7137), (-0.3557, -5.547, 0.7137), (-0.3549, -5.547, 1.093), (0.3436, -5.547, 1.093), (0.3436, -5.547, 0.7137), (0.2053, -4.247, 0.4181), (-0.2174, -4.247, 0.4181), (0.2053, -4.507, 0.4423), (-0.2174, -4.507, 0.4423), (0.2053, -5.472, 0.4423), (-0.2174, -5.472, 0.4423), (0.17, -2.423, -0.06101), (0.09257, -2.376, -0.6377), (-0.1047, -2.376, -0.6377), (-0.1821, -2.423, -0.06101), (0.17, -2.734, 0.4584), (-0.1821, -2.734, 0.4584), (0.17, -3.998, 0.5225), (-0.1821, -3.998, 0.5225), (0.1031, -4.135, 0.4181), (-0.1153, -4.135, 0.4181), (0.09257, -3.129, -0.6512), (0.09257, -2.65, -0.6291), (-0.1047, -2.65, -0.6291), (-0.1047, -3.129, -0.6512), (0.09257, -3.621, -0.5448), (-0.1047, -3.621, -0.5448), (0.09257, -3.892, -0.2825), (-0.1047, -3.892, -0.2825), (0.08595, -4.022, 0.2725), (-0.09813, -4.022, 0.2725), (0.1875, -4.007, 0.5225), (0.09257, -2.476, -0.4043), (-0.1047, -2.476, -0.4043), (0.17, -3.503, 0.4434), (-0.1821, -3.503, 0.4434), (0.09257, -2.729, -0.5263), (0.09257, -3.119, -0.5266), (-0.1821, -3.715, 0.3147), (0.17, -3.715, 0.3147), (-0.1047, -2.729, -0.5263), (-0.1047, -3.119, -0.5266), (0.09257, -3.502, -0.4571), (-0.1047, -3.502, -0.4571), (-0.1047, -3.76, -0.21), (0.09257, -3.76, -0.21), (-0.3557, -1.578, -3.324), (-0.2599, -1.567, -3.419), (-0.2599, -1.674, -3.324), (-0.2599, 0.2719, -3.503), (-0.3557, 0.2594, -3.407), (-0.2593, 0.3561, -3.408), (0.2477, -1.567, -3.419), (0.3436, -1.578, -3.324), (0.2477, -1.674, -3.324), (0.2477, 0.2719, -3.503), (0.2471, 0.3561, -3.408), (0.3436, 0.2594, -3.407), (-0.2599, -1.997, -0.9491), (-0.3557, -1.905, -0.9063), (-0.3557, -0.09308, -0.9491), (-0.2593, 0.08325, -0.9111), (0.2471, 0.08325, -0.9111), (0.3436, -0.09308, -0.9491), (0.3436, -1.905, -0.9063), (0.2477, -1.997, -0.9491), (-0.3557, -0.2041, -0.04419), (-0.2592, -0.01415, -0.02451), (0.247, -0.01415, -0.02451), (0.3436, -0.2041, -0.04419), (-0.1081, 0.6061, 1.093), (-0.2244, 0.4948, 1.093), (0.2123, 0.4948, 1.093), (0.09588, 0.6061, 1.093), (-0.2256, 0.5245, 0.4602), (-0.108, 0.6139, 0.3249), (-0.3885, 0.02478, 0.3743), (-0.2591, 0.1406, 0.2436), (0.09585, 0.6139, 0.3249), (0.2134, 0.5245, 0.4602), (0.3763, 0.02478, 0.3743), (0.2469, 0.1406, 0.2436), (0.2477, -2.29, -0.6377), (0.3436, -2.304, -0.483), (0.2529, -2.321, -0.6377), (-0.3557, -2.304, -0.483), (-0.2599, -2.29, -0.6377), (-0.265, -2.321, -0.6377), (-0.3557, -0.2482, -0.04192), (0.3436, -0.2482, -0.04192), (-0.5089, -0.6818, -0.07285), (-0.5089, -0.7151, 0.4027), (0.4968, -0.6818, -0.07285), (0.4968, -0.7151, 0.4027), (0.4968, -1.446, -0.1777), (-0.5089, -1.368, -0.8671), (-0.5089, -0.6011, -0.8744), (0.4968, -0.6011, -0.8744), (-0.5089, -1.446, -0.1777), (0.4968, -1.368, -0.8671), (-0.5089, -1.141, -3.05), (-0.5089, -0.3419, -3.083), (0.4968, -0.7622, 0.7942), (0.4968, -1.541, 0.7623), (0.4968, -1.494, 0.2982), (0.4968, -1.141, -3.05), (0.4968, -0.3419, -3.083), (-0.5089, -1.494, 0.2982), (-0.5089, -0.7622, 0.7942), (-0.5089, -1.541, 0.7623), (-0.1609, -6.104, 0.7137), (-0.1609, -6.194, 0.9316), (0.1487, -6.194, 0.9316), (0.1487, -6.104, 0.7137), (0.2053, -5.568, 0.6071), (-0.2174, -5.568, 0.6071), (-0.2066, -5.547, 1.122), (-0.2179, -6.19, 1.123), (0.2058, -6.193, 1.123), (-0.00609, 0.2719, -3.503), (-0.00609, 0.3561, -3.408), (-0.1234, -2.725, 1.093), (-0.1234, -4.094, 1.093), (-0.1234, -4.507, 1.093), (-0.1234, -0.2471, 1.093), (-0.1234, -2.247, 1.093), (-0.006087, -6.185, 1.055), (0.1113, -0.2471, 1.093), (0.1113, -2.247, 1.093), (0.1113, -2.725, 1.093), (0.1113, -4.094, 1.093), (0.1113, -4.507, 1.093), (0.1944, -5.547, 1.122), (-0.00609, -1.567, -3.419), (-0.00609, -1.674, -3.324), (-0.00609, -1.997, -0.9491), (-0.00609, 0.08325, -0.9111), (-0.00609, -2.29, -0.6377), (-0.00609, -0.01415, -0.02451), (-0.00609, 0.1406, 0.2436), (-0.00609, 0.6061, 1.093), (-0.00609, 0.6139, 0.3249), (-0.005422, -2.247, 1.055), (-0.00503, -2.725, 1.055), (-0.006147, -2.725, 1.055), (-0.005733, -4.094, 1.055), (-0.005802, -4.507, 1.055), (-0.005976, -5.547, 1.055), (-0.00609, -4.247, 0.4181), (-0.00609, -4.507, 0.4423), (-0.00609, -5.472, 0.4423), (-0.00609, -2.376, -0.6377), (-0.00609, -4.135, 0.4181), (-0.00609, -2.65, -0.6291), (-0.00609, -3.129, -0.6512), (-0.00609, -3.621, -0.5448), (-0.00609, -3.892, -0.2825), (-0.00609, -4.022, 0.2725), (-0.00609, -6.104, 0.7137), (-0.00609, -5.568, 0.6071), (-0.00609, -2.423, -0.06101), (-0.00609, -2.734, 0.4584), (-0.00609, -2.729, -0.5263), (-0.00609, -2.476, -0.4043), (-0.00609, -3.119, -0.5266), (-0.00609, -3.502, -0.4571), (-0.00609, -3.76, -0.21), (-0.00609, -3.715, 0.3147), (-0.00609, -3.503, 0.4434)], [], [(0, 166, 167, 184), (106, 95, 5, 3), (4, 166, 113), (16, 106, 3, 22), (6, 170, 171, 29), (176, 177, 100, 90), (8, 169, 170, 6), (162, 178, 104, 98), (177, 107, 124, 179), (2, 4, 26, 31), (161, 97, 94, 175), (108, 18, 116, 118), (106, 16, 30, 125), (6, 20, 23, 24), (13, 101, 127, 33), (17, 13, 33, 27), (19, 111, 122, 121), (88, 101, 1, 12), (180, 109, 119, 181), (18, 4, 113, 116), (126, 125, 30, 53, 54), (8, 19, 121, 114), (183, 182, 115, 120), (102, 92, 11, 10), (181, 183, 120, 123), (28, 27, 35, 36), (129, 128, 179, 193, 55), (34, 38, 73, 59, 57), (20, 6, 29, 34), (178, 180, 110, 104), (17, 2, 31, 32), (16, 20, 34, 30), (2, 17, 27, 28), (38, 37, 41, 42), (30, 34, 57, 53), (29, 171, 172, 37), (34, 29, 37, 38), (40, 39, 43, 44), (36, 35, 39, 40), (38, 42, 49, 47), (37, 172, 173, 41), (192, 51, 156, 201), (41, 173, 174, 45), (42, 41, 45, 46), (190, 47, 49, 191), (191, 49, 51, 192), (42, 46, 51, 49), (43, 39, 50, 52), (38, 47, 61, 59, 73), (39, 35, 48, 50), (69, 67, 84, 87), (193, 54, 64, 195), (59, 71, 69), (70, 60, 80, 86), (190, 48, 62, 194), (33, 127, 129, 55, 56), (35, 27, 58, 60), (48, 35, 60, 62), (27, 33, 56, 58), (7, 9, 139, 148), (195, 196, 66, 65), (196, 197, 68, 66), (197, 67, 69, 198), (198, 69, 71, 199), (64, 54, 74, 78), (62, 60, 72), (68, 70, 86, 85), (63, 64, 78, 79), (202, 56, 75, 205), (194, 62, 72, 199), (72, 60, 70), (71, 59, 61), (205, 75, 82, 204), (65, 66, 83, 82), (54, 53, 74), (60, 58, 77, 80), (67, 63, 79, 84), (57, 59, 81, 76), (56, 55, 75), (66, 68, 85, 83), (203, 58, 56, 202), (59, 69, 87, 81), (55, 65, 82, 75), (206, 204, 82, 83), (207, 206, 83, 85), (208, 87, 84, 207), (209, 208, 86, 80), (209, 210, 76, 81), (203, 57, 76, 210), (88, 89, 90), (91, 92, 93), (94, 95, 96), (97, 98, 99), (124, 125, 126), (127, 128, 129), (91, 89, 88, 92), (103, 93, 92, 102), (161, 91, 93, 162), (105, 99, 98, 104), (94, 97, 99, 95), (107, 96, 95, 106), (175, 94, 96, 176), (90, 100, 101, 88), (109, 103, 102, 108), (111, 105, 104, 110), (108, 118, 119, 109), (117, 119, 118, 116), (121, 122, 123, 120), (112, 117, 116, 113), (114, 121, 120, 115), (122, 111, 110, 123), (124, 107, 106, 125), (100, 128, 127, 101), (111, 19, 14, 131), (3, 5, 147, 141), (25, 24, 145, 144), (9, 131, 134, 139), (10, 11, 143, 138), (131, 14, 135, 134), (24, 23, 146, 145), (14, 25, 144, 135), (108, 102, 10, 130), (99, 105, 9, 7), (18, 108, 130, 15), (92, 88, 12, 11), (101, 13, 21, 1), (13, 17, 32, 21), (105, 111, 131, 9), (4, 18, 15, 26), (19, 8, 25, 14), (8, 6, 24, 25), (95, 99, 7, 5), (20, 16, 22, 23), (149, 151, 150, 133), (135, 144, 145, 146), (148, 139, 141, 147), (139, 134, 136, 141), (134, 135, 146, 136), (140, 149, 133, 132), (137, 140, 132, 138), (142, 137, 138, 143), (1, 21, 140, 137), (32, 31, 151, 149), (21, 32, 149, 140), (130, 10, 138, 132), (12, 1, 137, 142), (23, 22, 136, 146), (26, 15, 133, 150), (22, 3, 141, 136), (11, 12, 142, 143), (31, 26, 150, 151), (15, 130, 132, 133), (5, 7, 148, 147), (155, 154, 168, 200), (200, 152, 157, 201), (43, 52, 157, 152), (51, 46, 155, 156), (46, 45, 154, 155), (44, 43, 152, 153), (44, 153, 159), (154, 45, 160), (160, 45, 174), (44, 159, 158), (167, 166, 4, 2), (165, 164, 36, 40), (163, 167, 2, 28), (158, 165, 40, 44), (89, 175, 176, 90), (164, 163, 28, 36), (0, 184, 170, 169), (160, 168, 154), (97, 161, 162, 98), (103, 109, 180, 178), (119, 117, 183, 181), (117, 112, 182, 183), (110, 180, 181, 123), (91, 161, 175, 89), (100, 177, 179, 128), (93, 103, 178, 162), (96, 107, 177, 176), (182, 166, 0), (0, 169, 182), (182, 169, 115), (115, 169, 114), (114, 169, 8), (113, 166, 112), (112, 166, 182), (170, 184, 185, 171), (184, 167, 163, 186), (153, 168, 159), (168, 160, 174, 189), (172, 171, 185, 187), (188, 173, 172, 187), (189, 174, 173, 188), (164, 187, 185, 163), (164, 165, 188, 187), (165, 158, 189, 188), (189, 158, 159, 168), (155, 200, 201, 156), (61, 194, 199, 71), (70, 198, 199, 72), (68, 197, 198, 70), (63, 67, 197, 196), (64, 63, 196, 195), (47, 190, 194, 61), (55, 193, 195, 65), (50, 191, 192, 52), (48, 190, 191, 50), (52, 192, 201, 157), (58, 203, 210, 77), (200, 168, 153, 152), (80, 77, 210, 209), (81, 87, 208, 209), (86, 208, 207, 85), (84, 79, 206, 207), (79, 78, 204, 206), (57, 203, 202, 53), (74, 205, 204, 78), (53, 202, 205, 74), (193, 179, 124, 126, 54)])
me_cube_001.polygons.foreach_set('material_index', [0, 0, 0, 0, 0, 0, 0, 0, 0, 0, 0, 0, 0, 0, 0, 0, 0, 0, 0, 0, 0, 0, 0, 0, 0, 0, 0, 0, 0, 0, 0, 0, 0, 0, 0, 0, 0, 0, 0, 0, 0, 0, 0, 0, 0, 0, 0, 0, 0, 0, 0, 0, 0, 0, 0, 0, 0, 0, 0, 1, 0, 0, 0, 0, 0, 0, 0, 0, 0, 0, 0, 0, 0, 0, 0, 0, 0, 0, 0, 0, 0, 0, 0, 0, 0, 0, 0, 0, 0, 0, 0, 0, 0, 0, 0, 0, 0, 0, 0, 0, 0, 0, 0, 0, 0, 0, 0, 0, 0, 0, 0, 0, 0, 0, 1, 1, 1, 1, 1, 1, 1, 0, 0, 0, 0, 0, 0, 0, 0, 0, 0, 0, 0, 1, 1, 1, 1, 1, 1, 1, 1, 1, 1, 1, 1, 1, 1, 1, 1, 1, 1, 1, 1, 0, 0, 0, 0, 0, 0, 0, 0, 0, 0, 0, 0, 0, 0, 0, 0, 0, 0, 0, 0, 0, 0, 0, 0, 0, 0, 0, 0, 0, 0, 0, 0, 0, 0, 0, 0, 0, 0, 0, 0, 0, 0, 0, 0, 0, 0, 0, 0, 0, 0, 0, 0, 0, 0, 0, 0, 0, 0, 0, 0, 0, 0, 0, 0, 0, 0, 0])
_uv = me_cube_001.uv_layers.new(name='UVMap')
_uv.uv.foreach_set('vector', [0.8977, 0.8836, 0.8968, 0.8778, 0.7916, 0.8812, 0.7921, 0.8875, 0.8006, 0.7574, 0.8376, 0.6315, 0.8396, 0.6335, 0.8056, 0.7595, 0.8954, 0.8662, 0.8968, 0.8778, 0.9267, 0.8661, 0.7914, 0.8084, 0.8006, 0.7574, 0.8056, 0.7595, 0.8017, 0.8049, 0.7882, 0.8715, 0.7889, 0.8834, 0.7649, 0.8853, 0.7636, 0.8736, 0.8223, 0.6193, 0.7819, 0.7429, 0.7951, 0.7507, 0.8326, 0.63, 0.8906, 0.8707, 0.8917, 0.8824, 0.7889, 0.8834, 0.7882, 0.8715, 0.941, 0.6245, 0.933, 0.7608, 0.9195, 0.76, 0.9272, 0.6334, 0.7793, 0.7457, 0.7932, 0.7537, 0.7762, 0.7756, 0.7638, 0.7653, 0.7905, 0.8691, 0.8954, 0.8662, 0.8912, 0.8573, 0.8015, 0.8598, 0.9343, 0.6161, 0.9227, 0.6284, 0.8376, 0.6247, 0.8306, 0.6101, 0.9056, 0.8063, 0.9019, 0.8374, 0.9353, 0.8457, 0.9139, 0.8325, 0.8006, 0.7574, 0.7914, 0.8084, 0.7783, 0.8096, 0.7787, 0.786, 0.7882, 0.8715, 0.7897, 0.8408, 0.8001, 0.8341, 0.799, 0.8625, 0.7928, 0.8049, 0.8026, 0.7544, 0.7802, 0.7824, 0.779, 0.8059, 0.7914, 0.8379, 0.7928, 0.8049, 0.779, 0.8059, 0.76, 0.8404, 0.8976, 0.8419, 0.902, 0.8104, 0.9096, 0.8371, 0.9304, 0.8509, 0.8386, 0.6324, 0.8026, 0.7544, 0.8076, 0.7564, 0.8407, 0.6343, 0.934, 0.8058, 0.9189, 0.8082, 0.9243, 0.8272, 0.9388, 0.822, 0.9019, 0.8374, 0.8954, 0.8662, 0.9267, 0.8661, 0.9353, 0.8457, 0.7748, 0.7769, 0.7787, 0.786, 0.7783, 0.8096, 0.7681, 0.8087, 0.7641, 0.7732, 0.8906, 0.8707, 0.8976, 0.8419, 0.9304, 0.8509, 0.9213, 0.8713, 0.9423, 0.8485, 0.93, 0.8784, 0.9266, 0.8745, 0.9378, 0.8485, 0.9108, 0.7548, 0.9211, 0.6344, 0.9185, 0.6361, 0.9079, 0.756, 0.9345, 0.827, 0.9423, 0.8485, 0.9378, 0.8485, 0.92, 0.832, 0.765, 0.8717, 0.76, 0.8404, 0.6866, 0.859, 0.6943, 0.8867, 0.7765, 0.7733, 0.778, 0.7721, 0.766, 0.7614, 0.7626, 0.764, 0.7659, 0.7692, 0.759, 0.8429, 0.6903, 0.8564, 0.693, 0.8484, 0.6934, 0.8474, 0.7539, 0.8341, 0.7897, 0.8408, 0.7882, 0.8715, 0.7636, 0.8736, 0.759, 0.8429, 0.933, 0.7608, 0.9302, 0.8105, 0.9151, 0.8126, 0.9195, 0.76, 0.7914, 0.8379, 0.7905, 0.8691, 0.8015, 0.8598, 0.8021, 0.831, 0.7914, 0.8084, 0.7897, 0.8408, 0.759, 0.8429, 0.7783, 0.8096, 0.7905, 0.8691, 0.7914, 0.8379, 0.76, 0.8404, 0.765, 0.8717, 0.6903, 0.8564, 0.6961, 0.8845, 0.6766, 0.8884, 0.6725, 0.8707, 0.7783, 0.8096, 0.759, 0.8429, 0.7539, 0.8341, 0.7681, 0.8087, 0.7636, 0.8736, 0.7649, 0.8853, 0.6981, 0.8956, 0.6961, 0.8845, 0.759, 0.8429, 0.7636, 0.8736, 0.6961, 0.8845, 0.6903, 0.8564, 0.6743, 0.8921, 0.6689, 0.8744, 0.6233, 0.8886, 0.6273, 0.9041, 0.6943, 0.8867, 0.6866, 0.859, 0.6689, 0.8744, 0.6743, 0.8921, 0.6903, 0.8564, 0.6725, 0.8707, 0.6681, 0.8559, 0.6801, 0.8511, 0.6961, 0.8845, 0.6981, 0.8956, 0.6787, 0.8992, 0.6766, 0.8884, 0.6233, 0.8615, 0.6284, 0.8692, 0.6236, 0.8755, 0.6159, 0.8682, 0.6766, 0.8884, 0.6787, 0.8992, 0.6319, 0.9041, 0.6313, 0.8972, 0.6725, 0.8707, 0.6766, 0.8884, 0.6313, 0.8972, 0.6279, 0.8821, 0.6756, 0.8418, 0.6801, 0.8511, 0.6681, 0.8559, 0.6644, 0.8468, 0.6644, 0.8468, 0.6681, 0.8559, 0.6284, 0.8692, 0.6233, 0.8615, 0.6725, 0.8707, 0.6279, 0.8821, 0.6284, 0.8692, 0.6681, 0.8559, 0.6233, 0.8886, 0.6689, 0.8744, 0.6632, 0.8599, 0.6236, 0.8757, 0.6903, 0.8564, 0.6801, 0.8511, 0.6837, 0.8434, 0.6934, 0.8474, 0.693, 0.8484, 0.6689, 0.8744, 0.6866, 0.859, 0.6756, 0.8539, 0.6632, 0.8599, 0.6957, 0.8056, 0.7057, 0.7925, 0.7113, 0.795, 0.7021, 0.8082, 0.7606, 0.7681, 0.7641, 0.7732, 0.748, 0.7781, 0.7466, 0.7733, 0.6934, 0.8474, 0.6894, 0.8335, 0.6957, 0.8056, 0.6903, 0.8055, 0.6892, 0.8497, 0.7034, 0.8341, 0.6975, 0.8083, 0.6702, 0.8445, 0.6756, 0.8539, 0.679, 0.8458, 0.6743, 0.8414, 0.779, 0.8059, 0.7802, 0.7824, 0.7765, 0.7733, 0.7659, 0.7692, 0.7682, 0.8049, 0.6866, 0.859, 0.76, 0.8404, 0.7544, 0.8315, 0.6892, 0.8497, 0.6756, 0.8539, 0.6866, 0.859, 0.6892, 0.8497, 0.679, 0.8458, 0.76, 0.8404, 0.779, 0.8059, 0.7682, 0.8049, 0.7544, 0.8315, 0.918, 0.6364, 0.9052, 0.7593, 0.8784, 0.7618, 0.8929, 0.6489, 0.7473, 0.7688, 0.7217, 0.7735, 0.7235, 0.7784, 0.7488, 0.7742, 0.7217, 0.7735, 0.697, 0.7862, 0.7009, 0.7903, 0.7235, 0.7784, 0.7028, 0.7891, 0.7057, 0.7925, 0.6957, 0.8056, 0.6913, 0.8034, 0.6913, 0.8034, 0.6957, 0.8056, 0.6894, 0.8335, 0.6848, 0.8313, 0.748, 0.7781, 0.7641, 0.7732, 0.7609, 0.7898, 0.745, 0.7841, 0.679, 0.8458, 0.6892, 0.8497, 0.6844, 0.8353, 0.7009, 0.7903, 0.6903, 0.8055, 0.6975, 0.8083, 0.7075, 0.793, 0.725, 0.7831, 0.748, 0.7781, 0.745, 0.7841, 0.7265, 0.7882, 0.7604, 0.8039, 0.7682, 0.8049, 0.762, 0.7856, 0.757, 0.7899, 0.6743, 0.8414, 0.679, 0.8458, 0.6844, 0.8353, 0.6794, 0.8332, 0.6844, 0.8353, 0.6892, 0.8497, 0.6903, 0.8055, 0.6894, 0.8335, 0.6934, 0.8474, 0.6837, 0.8434, 0.757, 0.7899, 0.762, 0.7856, 0.7454, 0.7806, 0.745, 0.7853, 0.7488, 0.7742, 0.7235, 0.7784, 0.7255, 0.784, 0.7454, 0.7806, 0.7641, 0.7732, 0.7681, 0.8087, 0.7609, 0.7898, 0.6892, 0.8497, 0.7544, 0.8315, 0.7167, 0.8392, 0.7034, 0.8341, 0.7057, 0.7925, 0.725, 0.7831, 0.7265, 0.7882, 0.7113, 0.795, 0.7539, 0.8341, 0.6934, 0.8474, 0.7072, 0.8341, 0.7193, 0.8391, 0.7682, 0.8049, 0.7659, 0.7692, 0.762, 0.7856, 0.7235, 0.7784, 0.7009, 0.7903, 0.7075, 0.793, 0.7255, 0.784, 0.7486, 0.8248, 0.7544, 0.8315, 0.7682, 0.8049, 0.7604, 0.8039, 0.6934, 0.8474, 0.6957, 0.8056, 0.7021, 0.8082, 0.7072, 0.8341, 0.7659, 0.7692, 0.7488, 0.7742, 0.7454, 0.7806, 0.762, 0.7856, 0.727, 0.7885, 0.745, 0.7853, 0.7454, 0.7806, 0.7255, 0.784, 0.7111, 0.7968, 0.727, 0.7885, 0.7255, 0.784, 0.7075, 0.793, 0.7072, 0.8089, 0.7021, 0.8082, 0.7113, 0.795, 0.7137, 0.7979, 0.7086, 0.8279, 0.7026, 0.8088, 0.6975, 0.8083, 0.7034, 0.8341, 0.7128, 0.8278, 0.7208, 0.832, 0.7193, 0.8391, 0.7072, 0.8341, 0.7494, 0.827, 0.7539, 0.8341, 0.7193, 0.8391, 0.7208, 0.832, 0.8386, 0.6324, 0.8386, 0.626, 0.8326, 0.63, 0.9229, 0.6282, 0.9211, 0.6344, 0.9278, 0.633, 0.8376, 0.6247, 0.8376, 0.6315, 0.8314, 0.6291, 0.9227, 0.6284, 0.9272, 0.6334, 0.9206, 0.6347, 0.7762, 0.7756, 0.7787, 0.786, 0.7748, 0.7769, 0.7802, 0.7824, 0.778, 0.7721, 0.7765, 0.7733, 0.9229, 0.6282, 0.8386, 0.626, 0.8386, 0.6324, 0.9211, 0.6344, 0.9222, 0.7565, 0.9278, 0.633, 0.9211, 0.6344, 0.9108, 0.7548, 0.9346, 0.6146, 0.9229, 0.6282, 0.9278, 0.633, 0.942, 0.6232, 0.9081, 0.758, 0.9206, 0.6347, 0.9272, 0.6334, 0.9195, 0.76, 0.8376, 0.6247, 0.9227, 0.6284, 0.9206, 0.6347, 0.8376, 0.6315, 0.7932, 0.7537, 0.8314, 0.6291, 0.8376, 0.6315, 0.8006, 0.7574, 0.8306, 0.6101, 0.8376, 0.6247, 0.8314, 0.6291, 0.8208, 0.6161, 0.8326, 0.63, 0.7951, 0.7507, 0.8026, 0.7544, 0.8386, 0.6324, 0.9189, 0.8082, 0.9222, 0.7565, 0.9108, 0.7548, 0.9056, 0.8063, 0.902, 0.8104, 0.9081, 0.758, 0.9195, 0.76, 0.9151, 0.8126, 0.9056, 0.8063, 0.9139, 0.8325, 0.9243, 0.8272, 0.9189, 0.8082, 0.9428, 0.8431, 0.9243, 0.8272, 0.9139, 0.8325, 0.9353, 0.8457, 0.9304, 0.8509, 0.9096, 0.8371, 0.92, 0.832, 0.9378, 0.8485, 0.9322, 0.8692, 0.9428, 0.8431, 0.9353, 0.8457, 0.9267, 0.8661, 0.9213, 0.8713, 0.9304, 0.8509, 0.9378, 0.8485, 0.9266, 0.8745, 0.9096, 0.8371, 0.902, 0.8104, 0.9151, 0.8126, 0.92, 0.832, 0.7762, 0.7756, 0.7932, 0.7537, 0.8006, 0.7574, 0.7787, 0.786, 0.7951, 0.7507, 0.778, 0.7721, 0.7802, 0.7824, 0.8026, 0.7544, 0.902, 0.8104, 0.8976, 0.8419, 0.8929, 0.8391, 0.8994, 0.8103, 0.8056, 0.7595, 0.8396, 0.6335, 0.8574, 0.6479, 0.8339, 0.7608, 0.8867, 0.8617, 0.799, 0.8625, 0.8257, 0.851, 0.865, 0.8519, 0.9052, 0.7593, 0.8994, 0.8103, 0.8725, 0.8065, 0.8784, 0.7618, 0.9079, 0.756, 0.9185, 0.6361, 0.8938, 0.6485, 0.881, 0.7588, 0.8994, 0.8103, 0.8929, 0.8391, 0.8688, 0.8322, 0.8725, 0.8065, 0.799, 0.8625, 0.8001, 0.8341, 0.8274, 0.8263, 0.8257, 0.851, 0.8929, 0.8391, 0.8867, 0.8617, 0.865, 0.8519, 0.8688, 0.8322, 0.9056, 0.8063, 0.9108, 0.7548, 0.9079, 0.756, 0.903, 0.8062, 0.9206, 0.6347, 0.9081, 0.758, 0.9052, 0.7593, 0.918, 0.6364, 0.9019, 0.8374, 0.9056, 0.8063, 0.903, 0.8062, 0.897, 0.8347, 0.9211, 0.6344, 0.8386, 0.6324, 0.8407, 0.6343, 0.9185, 0.6361, 0.8026, 0.7544, 0.7928, 0.8049, 0.8033, 0.8015, 0.8076, 0.7564, 0.7928, 0.8049, 0.7914, 0.8379, 0.8021, 0.831, 0.8033, 0.8015, 0.9081, 0.758, 0.902, 0.8104, 0.8994, 0.8103, 0.9052, 0.7593, 0.8954, 0.8662, 0.9019, 0.8374, 0.897, 0.8347, 0.8912, 0.8573, 0.8976, 0.8419, 0.8906, 0.8707, 0.8867, 0.8617, 0.8929, 0.8391, 0.8906, 0.8707, 0.7882, 0.8715, 0.799, 0.8625, 0.8867, 0.8617, 0.8376, 0.6315, 0.9206, 0.6347, 0.918, 0.6364, 0.8396, 0.6335, 0.7897, 0.8408, 0.7914, 0.8084, 0.8017, 0.8049, 0.8001, 0.8341, 0.8301, 0.823, 0.8287, 0.8478, 0.869, 0.8479, 0.8725, 0.8283, 0.8688, 0.8322, 0.865, 0.8519, 0.8257, 0.851, 0.8274, 0.8263, 0.8929, 0.6489, 0.8784, 0.7618, 0.8339, 0.7608, 0.8574, 0.6479, 0.8784, 0.7618, 0.8725, 0.8065, 0.8296, 0.8003, 0.8339, 0.7608, 0.8725, 0.8065, 0.8688, 0.8322, 0.8274, 0.8263, 0.8296, 0.8003, 0.832, 0.7969, 0.8301, 0.823, 0.8725, 0.8283, 0.8757, 0.8028, 0.8361, 0.7578, 0.832, 0.7969, 0.8757, 0.8028, 0.881, 0.7588, 0.8585, 0.648, 0.8361, 0.7578, 0.881, 0.7588, 0.8938, 0.6485, 0.8076, 0.7564, 0.8033, 0.8015, 0.832, 0.7969, 0.8361, 0.7578, 0.8021, 0.831, 0.8015, 0.8598, 0.8287, 0.8478, 0.8301, 0.823, 0.8033, 0.8015, 0.8021, 0.831, 0.8301, 0.823, 0.832, 0.7969, 0.903, 0.8062, 0.9079, 0.756, 0.881, 0.7588, 0.8757, 0.8028, 0.8407, 0.6343, 0.8076, 0.7564, 0.8361, 0.7578, 0.8585, 0.648, 0.8001, 0.8341, 0.8017, 0.8049, 0.8296, 0.8003, 0.8274, 0.8263, 0.8912, 0.8573, 0.897, 0.8347, 0.8725, 0.8283, 0.869, 0.8479, 0.8017, 0.8049, 0.8056, 0.7595, 0.8339, 0.7608, 0.8296, 0.8003, 0.9185, 0.6361, 0.8407, 0.6343, 0.8585, 0.648, 0.8938, 0.6485, 0.8015, 0.8598, 0.8912, 0.8573, 0.869, 0.8479, 0.8287, 0.8478, 0.897, 0.8347, 0.903, 0.8062, 0.8757, 0.8028, 0.8725, 0.8283, 0.8396, 0.6335, 0.918, 0.6364, 0.8929, 0.6489, 0.8574, 0.6479, 0.6076, 0.8899, 0.6079, 0.8979, 0.603, 0.9098, 0.6005, 0.8885, 0.5959, 0.8944, 0.6029, 0.896, 0.6188, 0.8821, 0.6113, 0.8753, 0.6233, 0.8886, 0.6236, 0.8757, 0.6188, 0.8821, 0.6029, 0.896, 0.6284, 0.8692, 0.6279, 0.8821, 0.6076, 0.8899, 0.6236, 0.8755, 0.6279, 0.8821, 0.6313, 0.8972, 0.6079, 0.8979, 0.6076, 0.8899, 0.6273, 0.9041, 0.6233, 0.8886, 0.6029, 0.896, 0.6029, 0.9038, 0.6273, 0.9041, 0.6029, 0.9038, 0.607, 0.9085, 0.6079, 0.8979, 0.6313, 0.8972, 0.6122, 0.9026, 0.6122, 0.9026, 0.6313, 0.8972, 0.6319, 0.9041, 0.6273, 0.9041, 0.607, 0.9085, 0.6278, 0.9114, 0.7916, 0.8812, 0.8968, 0.8778, 0.8954, 0.8662, 0.7905, 0.8691, 0.6773, 0.9029, 0.6973, 0.898, 0.6943, 0.8867, 0.6743, 0.8921, 0.7668, 0.8835, 0.7916, 0.8812, 0.7905, 0.8691, 0.765, 0.8717, 0.628, 0.9114, 0.6773, 0.9029, 0.6743, 0.8921, 0.6273, 0.9041, 0.8386, 0.626, 0.8307, 0.6129, 0.8223, 0.6193, 0.8326, 0.63, 0.6973, 0.898, 0.7668, 0.8835, 0.765, 0.8717, 0.6943, 0.8867, 0.8923, 0.8883, 0.7892, 0.8897, 0.7889, 0.8834, 0.8917, 0.8824, 0.6122, 0.9026, 0.603, 0.9098, 0.6079, 0.8979, 0.9227, 0.6284, 0.9343, 0.6161, 0.941, 0.6245, 0.9272, 0.6334, 0.9222, 0.7565, 0.9189, 0.8082, 0.934, 0.8058, 0.9358, 0.7572, 0.9243, 0.8272, 0.9428, 0.8431, 0.9473, 0.843, 0.9388, 0.822, 0.9428, 0.8431, 0.9322, 0.8692, 0.9358, 0.873, 0.9473, 0.843, 0.9151, 0.8126, 0.9302, 0.8105, 0.9345, 0.827, 0.92, 0.832, 0.9229, 0.6282, 0.9346, 0.6146, 0.8307, 0.6129, 0.8386, 0.626, 0.7951, 0.7507, 0.7819, 0.7429, 0.766, 0.7614, 0.778, 0.7721, 0.9278, 0.633, 0.9222, 0.7565, 0.9358, 0.7572, 0.942, 0.6232, 0.8314, 0.6291, 0.7932, 0.7537, 0.7793, 0.7457, 0.8208, 0.6161, 0.9358, 0.873, 0.8968, 0.8778, 0.8977, 0.8836, 0.8923, 0.8883, 0.8917, 0.8824, 0.93, 0.8784, 0.93, 0.8784, 0.8917, 0.8824, 0.9266, 0.8745, 0.9266, 0.8745, 0.8917, 0.8824, 0.9213, 0.8713, 0.9213, 0.8713, 0.8917, 0.8824, 0.8906, 0.8707, 0.9267, 0.8661, 0.8968, 0.8778, 0.9322, 0.8692, 0.9322, 0.8692, 0.8968, 0.8778, 0.9358, 0.873, 0.7889, 0.8834, 0.7892, 0.8897, 0.7656, 0.8914, 0.7649, 0.8853, 0.7921, 0.8875, 0.7916, 0.8812, 0.7668, 0.8835, 0.7674, 0.8897, 0.6029, 0.9038, 0.5977, 0.9147, 0.607, 0.9085, 0.603, 0.9098, 0.6122, 0.9026, 0.6319, 0.9041, 0.6321, 0.9136, 0.6981, 0.8956, 0.7649, 0.8853, 0.7656, 0.8914, 0.6991, 0.9015, 0.6797, 0.9049, 0.6787, 0.8992, 0.6981, 0.8956, 0.6991, 0.9015, 0.6321, 0.9136, 0.6319, 0.9041, 0.6787, 0.8992, 0.6797, 0.9049, 0.6973, 0.898, 0.6987, 0.904, 0.7682, 0.8897, 0.7668, 0.8835, 0.6973, 0.898, 0.6773, 0.9029, 0.6788, 0.9086, 0.6987, 0.904, 0.6773, 0.9029, 0.628, 0.9114, 0.6306, 0.921, 0.6788, 0.9086, 0.6259, 0.9206, 0.6278, 0.9114, 0.607, 0.9085, 0.5977, 0.9147, 0.6076, 0.8899, 0.6005, 0.8885, 0.6159, 0.8682, 0.6236, 0.8755, 0.6837, 0.8434, 0.6796, 0.839, 0.6848, 0.8313, 0.6894, 0.8335, 0.6903, 0.8055, 0.6855, 0.8035, 0.6794, 0.8332, 0.6844, 0.8353, 0.7009, 0.7903, 0.697, 0.7862, 0.6855, 0.8035, 0.6903, 0.8055, 0.725, 0.7831, 0.7057, 0.7925, 0.7028, 0.7891, 0.7233, 0.7786, 0.748, 0.7781, 0.725, 0.7831, 0.7233, 0.7786, 0.7466, 0.7733, 0.6801, 0.8511, 0.6756, 0.8418, 0.6796, 0.839, 0.6837, 0.8434, 0.7659, 0.7692, 0.7626, 0.764, 0.7473, 0.7688, 0.7488, 0.7742, 0.6632, 0.8599, 0.6584, 0.8502, 0.6175, 0.8688, 0.6236, 0.8757, 0.6756, 0.8539, 0.6702, 0.8445, 0.6584, 0.8502, 0.6632, 0.8599, 0.6236, 0.8757, 0.6175, 0.8688, 0.6113, 0.8753, 0.6188, 0.8821, 0.7544, 0.8315, 0.7486, 0.8248, 0.7179, 0.8302, 0.7167, 0.8392, 0.5959, 0.8944, 0.5977, 0.9147, 0.6029, 0.9038, 0.6029, 0.896, 0.7034, 0.8341, 0.7167, 0.8392, 0.7179, 0.8302, 0.7086, 0.8279, 0.7072, 0.8341, 0.7021, 0.8082, 0.7072, 0.8089, 0.7128, 0.8278, 0.6975, 0.8083, 0.7026, 0.8088, 0.7111, 0.7968, 0.7075, 0.793, 0.7113, 0.795, 0.7265, 0.7882, 0.7278, 0.7924, 0.7137, 0.7979, 0.7265, 0.7882, 0.745, 0.7841, 0.7443, 0.7896, 0.7278, 0.7924, 0.7539, 0.8341, 0.7494, 0.827, 0.7601, 0.8071, 0.7681, 0.8087, 0.7609, 0.7898, 0.7563, 0.7936, 0.7443, 0.7896, 0.745, 0.7841, 0.7681, 0.8087, 0.7601, 0.8071, 0.7563, 0.7936, 0.7609, 0.7898, 0.7626, 0.764, 0.766, 0.7614, 0.7582, 0.7475, 0.7566, 0.7486, 0.7582, 0.7596])
me_cube_001.materials.append(mat_material_002)
me_cube_001.materials.append(mat_material_004)
me_cube_001.use_remesh_fix_poles = True
me_cube_001.use_remesh_preserve_attributes = False
me_cube_001.use_mirror_vertex_groups = False
me_cube_001.update()
me_cylinder_004 = bpy.data.meshes.new('Cylinder.004')
me_cylinder_004.from_pydata([(0.0, 1.0, -1.0), (0.0, 1.0, 1.0), (0.5878, 0.809, -1.0), (0.5878, 0.809, 1.0), (0.9511, 0.309, -1.0), (0.9511, 0.309, 1.0), (0.9511, -0.309, -1.0), (0.9511, -0.309, 1.0), (0.5878, -0.809, -1.0), (0.5878, -0.809, 1.0), (-8.742e-08, -1.0, -1.0), (-8.742e-08, -1.0, 1.0), (-0.5878, -0.809, -1.0), (-0.5878, -0.809, 1.0), (-0.9511, -0.309, -1.0), (-0.9511, -0.309, 1.0), (-0.9511, 0.309, -1.0), (-0.9511, 0.309, 1.0), (-0.5878, 0.809, -1.0), (-0.5878, 0.809, 1.0)], [], [(0, 1, 3, 2), (2, 3, 5, 4), (4, 5, 7, 6), (6, 7, 9, 8), (8, 9, 11, 10), (10, 11, 13, 12), (12, 13, 15, 14), (14, 15, 17, 16), (3, 1, 19, 17, 15, 13, 11, 9, 7, 5), (16, 17, 19, 18), (18, 19, 1, 0), (0, 2, 4, 6, 8, 10, 12, 14, 16, 18)])
_uv = me_cylinder_004.uv_layers.new(name='UVMap')
_uv.uv.foreach_set('vector', [1.0, 0.5, 1.0, 1.0, 0.9, 1.0, 0.9, 0.5, 0.9, 0.5, 0.9, 1.0, 0.8, 1.0, 0.8, 0.5, 0.8, 0.5, 0.8, 1.0, 0.7, 1.0, 0.7, 0.5, 0.7, 0.5, 0.7, 1.0, 0.6, 1.0, 0.6, 0.5, 0.6, 0.5, 0.6, 1.0, 0.5, 1.0, 0.5, 0.5, 0.5, 0.5, 0.5, 1.0, 0.4, 1.0, 0.4, 0.5, 0.4, 0.5, 0.4, 1.0, 0.3, 1.0, 0.3, 0.5, 0.3, 0.5, 0.3, 1.0, 0.2, 1.0, 0.2, 0.5, 0.3911, 0.4442, 0.25, 0.49, 0.1089, 0.4442, 0.02175, 0.3242, 0.02175, 0.1758, 0.1089, 0.05584, 0.25, 0.01, 0.3911, 0.05584, 0.4783, 0.1758, 0.4783, 0.3242, 0.2, 0.5, 0.2, 1.0, 0.1, 1.0, 0.1, 0.5, 0.1, 0.5, 0.1, 1.0, -7.451e-08, 1.0, -7.451e-08, 0.5, 0.75, 0.49, 0.8911, 0.4442, 0.9783, 0.3242, 0.9783, 0.1758, 0.8911, 0.05584, 0.75, 0.01, 0.6089, 0.05584, 0.5217, 0.1758, 0.5217, 0.3242, 0.6089, 0.4442])
me_cylinder_004.use_remesh_fix_poles = True
me_cylinder_004.use_remesh_preserve_attributes = False
me_cylinder_004.use_mirror_vertex_groups = False
me_cylinder_004.update()
me_cylinder_005 = bpy.data.meshes.new('Cylinder.005')
me_cylinder_005.from_pydata([(0.0, 1.0, -1.0), (0.0, 1.0, 1.0), (0.5878, 0.809, -1.0), (0.5878, 0.809, 1.0), (0.9511, 0.309, -1.0), (0.9511, 0.309, 1.0), (0.9511, -0.309, -1.0), (0.9511, -0.309, 1.0), (0.5878, -0.809, -1.0), (0.5878, -0.809, 1.0), (-8.742e-08, -1.0, -1.0), (-8.742e-08, -1.0, 1.0), (-0.5878, -0.809, -1.0), (-0.5878, -0.809, 1.0), (-0.9511, -0.309, -1.0), (-0.9511, -0.309, 1.0), (-0.9511, 0.309, -1.0), (-0.9511, 0.309, 1.0), (-0.5878, 0.809, -1.0), (-0.5878, 0.809, 1.0)], [], [(0, 1, 3, 2), (2, 3, 5, 4), (4, 5, 7, 6), (6, 7, 9, 8), (8, 9, 11, 10), (10, 11, 13, 12), (12, 13, 15, 14), (14, 15, 17, 16), (3, 1, 19, 17, 15, 13, 11, 9, 7, 5), (16, 17, 19, 18), (18, 19, 1, 0), (0, 2, 4, 6, 8, 10, 12, 14, 16, 18)])
_uv = me_cylinder_005.uv_layers.new(name='UVMap')
_uv.uv.foreach_set('vector', [1.0, 0.5, 1.0, 1.0, 0.9, 1.0, 0.9, 0.5, 0.9, 0.5, 0.9, 1.0, 0.8, 1.0, 0.8, 0.5, 0.8, 0.5, 0.8, 1.0, 0.7, 1.0, 0.7, 0.5, 0.7, 0.5, 0.7, 1.0, 0.6, 1.0, 0.6, 0.5, 0.6, 0.5, 0.6, 1.0, 0.5, 1.0, 0.5, 0.5, 0.5, 0.5, 0.5, 1.0, 0.4, 1.0, 0.4, 0.5, 0.4, 0.5, 0.4, 1.0, 0.3, 1.0, 0.3, 0.5, 0.3, 0.5, 0.3, 1.0, 0.2, 1.0, 0.2, 0.5, 0.3911, 0.4442, 0.25, 0.49, 0.1089, 0.4442, 0.02175, 0.3242, 0.02175, 0.1758, 0.1089, 0.05584, 0.25, 0.01, 0.3911, 0.05584, 0.4783, 0.1758, 0.4783, 0.3242, 0.2, 0.5, 0.2, 1.0, 0.1, 1.0, 0.1, 0.5, 0.1, 0.5, 0.1, 1.0, -7.451e-08, 1.0, -7.451e-08, 0.5, 0.75, 0.49, 0.8911, 0.4442, 0.9783, 0.3242, 0.9783, 0.1758, 0.8911, 0.05584, 0.75, 0.01, 0.6089, 0.05584, 0.5217, 0.1758, 0.5217, 0.3242, 0.6089, 0.4442])
me_cylinder_005.use_remesh_fix_poles = True
me_cylinder_005.use_remesh_preserve_attributes = False
me_cylinder_005.use_mirror_vertex_groups = False
me_cylinder_005.update()
me_cylinder_006 = bpy.data.meshes.new('Cylinder.006')
me_cylinder_006.from_pydata([(0.0, 1.0, -1.0), (0.0, 1.0, 1.0), (0.5878, 0.809, -1.0), (0.5878, 0.809, 1.0), (0.9511, 0.309, -1.0), (0.9511, 0.309, 1.0), (0.9511, -0.309, -1.0), (0.9511, -0.309, 1.0), (0.5878, -0.809, -1.0), (0.5878, -0.809, 1.0), (-8.742e-08, -1.0, -1.0), (-8.742e-08, -1.0, 1.0), (-0.5878, -0.809, -1.0), (-0.5878, -0.809, 1.0), (-0.9511, -0.309, -1.0), (-0.9511, -0.309, 1.0), (-0.9511, 0.309, -1.0), (-0.9511, 0.309, 1.0), (-0.5878, 0.809, -1.0), (-0.5878, 0.809, 1.0)], [], [(0, 1, 3, 2), (2, 3, 5, 4), (4, 5, 7, 6), (6, 7, 9, 8), (8, 9, 11, 10), (10, 11, 13, 12), (12, 13, 15, 14), (14, 15, 17, 16), (3, 1, 19, 17, 15, 13, 11, 9, 7, 5), (16, 17, 19, 18), (18, 19, 1, 0), (0, 2, 4, 6, 8, 10, 12, 14, 16, 18)])
_uv = me_cylinder_006.uv_layers.new(name='UVMap')
_uv.uv.foreach_set('vector', [1.0, 0.5, 1.0, 1.0, 0.9, 1.0, 0.9, 0.5, 0.9, 0.5, 0.9, 1.0, 0.8, 1.0, 0.8, 0.5, 0.8, 0.5, 0.8, 1.0, 0.7, 1.0, 0.7, 0.5, 0.7, 0.5, 0.7, 1.0, 0.6, 1.0, 0.6, 0.5, 0.6, 0.5, 0.6, 1.0, 0.5, 1.0, 0.5, 0.5, 0.5, 0.5, 0.5, 1.0, 0.4, 1.0, 0.4, 0.5, 0.4, 0.5, 0.4, 1.0, 0.3, 1.0, 0.3, 0.5, 0.3, 0.5, 0.3, 1.0, 0.2, 1.0, 0.2, 0.5, 0.3911, 0.4442, 0.25, 0.49, 0.1089, 0.4442, 0.02175, 0.3242, 0.02175, 0.1758, 0.1089, 0.05584, 0.25, 0.01, 0.3911, 0.05584, 0.4783, 0.1758, 0.4783, 0.3242, 0.2, 0.5, 0.2, 1.0, 0.1, 1.0, 0.1, 0.5, 0.1, 0.5, 0.1, 1.0, -7.451e-08, 1.0, -7.451e-08, 0.5, 0.75, 0.49, 0.8911, 0.4442, 0.9783, 0.3242, 0.9783, 0.1758, 0.8911, 0.05584, 0.75, 0.01, 0.6089, 0.05584, 0.5217, 0.1758, 0.5217, 0.3242, 0.6089, 0.4442])
me_cylinder_006.use_remesh_fix_poles = True
me_cylinder_006.use_remesh_preserve_attributes = False
me_cylinder_006.use_mirror_vertex_groups = False
me_cylinder_006.update()
me_cylinder = bpy.data.meshes.new('Cylinder')
me_cylinder.from_pydata([(0.0, 1.0, -1.0), (0.0, 1.0, 0.3839), (0.5878, 0.809, -1.0), (0.5878, 0.809, 0.3839), (0.9511, 0.309, -1.0), (0.9511, 0.309, 0.3839), (0.9511, -0.309, -1.0), (0.9511, -0.309, 0.3839), (0.5878, -0.809, -1.0), (0.5878, -0.809, 0.3839), (-8.742e-08, -1.0, -1.0), (-8.742e-08, -1.0, 0.3839), (-0.5878, -0.809, -1.0), (-0.5878, -0.809, 0.3839), (-0.9511, -0.309, -1.0), (-0.9511, -0.309, 0.3839), (-0.9511, 0.309, -1.0), (-0.9511, 0.309, 0.3839), (-0.5878, 0.809, -1.0), (-0.5878, 0.809, 0.3839)], [], [(0, 1, 3, 2), (2, 3, 5, 4), (4, 5, 7, 6), (6, 7, 9, 8), (8, 9, 11, 10), (10, 11, 13, 12), (12, 13, 15, 14), (14, 15, 17, 16), (3, 1, 19, 17, 15, 13, 11, 9, 7, 5), (16, 17, 19, 18), (18, 19, 1, 0), (0, 2, 4, 6, 8, 10, 12, 14, 16, 18)])
_uv = me_cylinder.uv_layers.new(name='UVMap')
_uv.uv.foreach_set('vector', [0.3971, 0.7664, 0.3971, 0.9111, 0.3682, 0.9111, 0.3682, 0.7664, 0.3682, 0.7664, 0.3682, 0.9111, 0.3392, 0.9111, 0.3392, 0.7664, 0.3392, 0.7664, 0.3392, 0.9111, 0.3103, 0.9111, 0.3103, 0.7664, 0.3103, 0.7664, 0.3103, 0.9111, 0.2814, 0.9111, 0.2814, 0.7664, 0.2814, 0.7664, 0.2814, 0.9111, 0.2524, 0.9111, 0.2524, 0.7664, 0.2524, 0.7664, 0.2524, 0.9111, 0.2235, 0.9111, 0.2235, 0.7664, 0.2235, 0.7664, 0.2235, 0.9111, 0.1946, 0.9111, 0.1946, 0.7664, 0.1946, 0.7664, 0.1946, 0.9111, 0.1656, 0.9111, 0.1656, 0.7664, 0.2242, 0.7349, 0.1885, 0.7465, 0.1528, 0.7349, 0.1308, 0.7046, 0.1308, 0.6671, 0.1528, 0.6367, 0.1885, 0.6251, 0.2242, 0.6367, 0.2462, 0.6671, 0.2462, 0.7046, 0.1656, 0.7664, 0.1656, 0.9111, 0.1367, 0.9111, 0.1367, 0.7664, 0.1367, 0.7664, 0.1367, 0.9111, 0.1077, 0.9111, 0.1077, 0.7664, 0.3396, 0.6367, 0.3617, 0.6671, 0.3617, 0.7046, 0.3396, 0.7349, 0.304, 0.7465, 0.2683, 0.7349, 0.2463, 0.7046, 0.2463, 0.6671, 0.2683, 0.6367, 0.304, 0.6251])
me_cylinder.materials.append(mat_material_002)
me_cylinder.use_remesh_fix_poles = True
me_cylinder.use_remesh_preserve_attributes = False
me_cylinder.use_mirror_vertex_groups = False
me_cylinder.update()
me_cube_002 = bpy.data.meshes.new('Cube.002')
me_cube_002.from_pydata([(-1.018, 0.5263, -3.347), (-1.018, 0.5263, -1.347), (-1.018, 2.526, -3.347), (-1.018, 2.526, -1.347), (0.9816, 0.5263, -3.347), (0.9816, 0.5263, -1.347), (0.9816, 2.526, -3.347), (0.9816, 2.526, -1.347), (-1.018, 1.994, -4.694), (-1.018, -0.006133, -4.694), (-1.018, -0.006133, 2.384e-06), (-1.018, 1.994, 2.384e-06), (0.9816, 1.994, -4.694), (0.9816, 1.994, 2.384e-06), (0.9816, -0.006133, -4.694), (0.9816, -0.006133, 2.384e-06)], [], [(0, 1, 3, 2), (2, 3, 7, 6), (6, 7, 5, 4), (4, 5, 1, 0), (0, 2, 8, 9), (1, 5, 15, 10), (8, 12, 14, 9), (13, 11, 10, 15), (6, 4, 14, 12), (7, 3, 11, 13), (4, 0, 9, 14), (5, 7, 13, 15), (2, 6, 12, 8), (3, 1, 10, 11)])
_uv = me_cube_002.uv_layers.new(name='UVMap')
_uv.uv.foreach_set('vector', [0.06197, 0.4507, 0.05896, 0.4755, 0.09283, 0.4796, 0.09584, 0.4549, 0.09584, 0.4549, 0.09283, 0.4796, 0.09283, 0.4796, 0.09584, 0.4549, 0.09584, 0.4549, 0.09283, 0.4796, 0.05896, 0.4755, 0.06197, 0.4507, 0.06197, 0.4507, 0.05896, 0.4755, 0.05896, 0.4755, 0.06197, 0.4507, 0.06197, 0.4507, 0.09584, 0.4549, 0.08886, 0.4371, 0.05498, 0.433, 0.05896, 0.4755, 0.05896, 0.4755, 0.04792, 0.491, 0.04792, 0.491, 0.08886, 0.4371, 0.08886, 0.4371, 0.05498, 0.433, 0.05498, 0.433, 0.08179, 0.4952, 0.08179, 0.4952, 0.04792, 0.491, 0.04792, 0.491, 0.09584, 0.4549, 0.06197, 0.4507, 0.05498, 0.433, 0.08886, 0.4371, 0.09283, 0.4796, 0.09283, 0.4796, 0.08179, 0.4952, 0.08179, 0.4952, 0.06197, 0.4507, 0.06197, 0.4507, 0.05498, 0.433, 0.05498, 0.433, 0.05896, 0.4755, 0.09283, 0.4796, 0.08179, 0.4952, 0.04792, 0.491, 0.09584, 0.4549, 0.09584, 0.4549, 0.08886, 0.4371, 0.08886, 0.4371, 0.09283, 0.4796, 0.05896, 0.4755, 0.04792, 0.491, 0.08179, 0.4952])
me_cube_002.materials.append(mat_material_002)
me_cube_002.use_remesh_fix_poles = True
me_cube_002.use_remesh_preserve_attributes = False
me_cube_002.use_mirror_vertex_groups = False
me_cube_002.update()
me_cylinder_001 = bpy.data.meshes.new('Cylinder.001')
me_cylinder_001.from_pydata([(-8.941e-08, 0.9961, -1.002), (0.0, 1.0, 1.0), (0.7071, 0.9294, -1.0), (0.7071, 0.9294, 1.0), (0.9541, -5.122e-08, -1.0), (0.9541, -5.122e-08, 1.0), (0.7071, -0.9294, -1.0), (0.7071, -0.9294, 1.0), (-8.742e-08, -1.0, -1.0), (-8.742e-08, -1.0, 1.0), (-0.7071, -0.9294, -1.0), (-0.7071, -0.9294, 1.0), (-0.9541, 1.397e-08, -1.0), (-0.9541, 1.397e-08, 1.0), (-0.7071, 0.9294, -1.0), (-0.7071, 0.9294, 1.0), (0.0, 1.0, -0.8901), (0.7071, 0.9294, -0.8901), (0.9541, -5.122e-08, -0.8901), (0.7071, -0.9294, -0.8901), (-8.742e-08, -1.0, -0.8901), (-0.7071, -0.9294, -0.8901), (-0.9541, 1.397e-08, -0.8901), (-0.7071, 0.9294, -0.8901), (0.7071, -1.518, -0.91), (0.7071, -1.518, -1.02), (-7.496e-07, -1.588, -1.02), (-7.496e-07, -1.588, -0.91), (-0.7071, -1.518, -1.02), (-0.7071, -1.518, -0.91), (-0.0175, 0.9983, 1.0)], [], [(16, 1, 3, 17), (17, 3, 5, 18), (18, 5, 7, 19), (19, 7, 9, 20), (20, 9, 11, 21), (21, 11, 13, 22), (3, 1, 30, 5), (22, 13, 15, 23), (23, 15, 30, 1, 16), (0, 2, 4), (14, 23, 16, 0), (12, 22, 23, 14), (10, 21, 22, 12), (20, 21, 29, 27), (21, 10, 28, 29), (4, 18, 19, 6), (2, 17, 18, 4), (0, 16, 17, 2), (26, 27, 29, 28), (25, 24, 27, 26), (10, 8, 26, 28), (6, 19, 24, 25), (19, 20, 27, 24), (8, 6, 25, 26), (5, 30, 9), (9, 30, 13), (13, 30, 15), (13, 11, 9), (9, 7, 5), (0, 4, 8), (0, 12, 14), (12, 8, 10), (12, 0, 8), (8, 4, 6)])
_uv = me_cylinder_001.uv_layers.new(name='UVMap')
_uv.uv.foreach_set('vector', [0.2308, 0.2731, 0.2333, 0.5528, 0.2288, 0.5529, 0.2262, 0.2731, 0.2262, 0.2731, 0.2288, 0.5529, 0.1684, 0.5534, 0.1659, 0.2737, 0.1659, 0.2737, 0.1684, 0.5534, 0.108, 0.554, 0.1055, 0.2742, 0.1055, 0.2742, 0.108, 0.554, 0.1035, 0.554, 0.1009, 0.2743, 0.1011, 0.2746, 0.1037, 0.5543, 0.1083, 0.5543, 0.1057, 0.2746, 0.1057, 0.2746, 0.1083, 0.5543, 0.1686, 0.5538, 0.1661, 0.274, 0.09186, 0.4073, 0.07721, 0.4119, 0.07685, 0.4118, 0.09697, 0.3474, 0.1661, 0.274, 0.1686, 0.5538, 0.229, 0.5532, 0.2264, 0.2735, 0.2264, 0.2735, 0.229, 0.5532, 0.2334, 0.5532, 0.2336, 0.5532, 0.231, 0.2734, 0.2304, 0.2566, 0.2261, 0.2569, 0.1657, 0.2574, 0.2263, 0.2572, 0.2264, 0.2735, 0.231, 0.2734, 0.2306, 0.2569, 0.1659, 0.2578, 0.1661, 0.274, 0.2264, 0.2735, 0.2263, 0.2572, 0.1056, 0.2583, 0.1057, 0.2746, 0.1661, 0.274, 0.1659, 0.2578, 0.1011, 0.2746, 0.1057, 0.2746, 0.06748, 0.272, 0.0629, 0.272, 0.1057, 0.2746, 0.1056, 0.2583, 0.06734, 0.2557, 0.06748, 0.272, 0.1657, 0.2574, 0.1659, 0.2737, 0.1055, 0.2742, 0.1054, 0.258, 0.2261, 0.2569, 0.2262, 0.2731, 0.1659, 0.2737, 0.1657, 0.2574, 0.2304, 0.2566, 0.2308, 0.2731, 0.2262, 0.2731, 0.2261, 0.2569, 0.06275, 0.2558, 0.0629, 0.272, 0.06748, 0.272, 0.06734, 0.2557, 0.06713, 0.2554, 0.06727, 0.2716, 0.06269, 0.2717, 0.06254, 0.2554, 0.1056, 0.2583, 0.101, 0.2583, 0.06275, 0.2558, 0.06734, 0.2557, 0.1054, 0.258, 0.1055, 0.2742, 0.06727, 0.2716, 0.06713, 0.2554, 0.1055, 0.2742, 0.1009, 0.2743, 0.06269, 0.2717, 0.06727, 0.2716, 0.1008, 0.258, 0.1054, 0.258, 0.06713, 0.2554, 0.06254, 0.2554, 0.09697, 0.3474, 0.07685, 0.4118, 0.07721, 0.2829, 0.07721, 0.2829, 0.07685, 0.4118, 0.05745, 0.3474, 0.05745, 0.3474, 0.07685, 0.4118, 0.06257, 0.4073, 0.05745, 0.3474, 0.06257, 0.2874, 0.07721, 0.2829, 0.07721, 0.2829, 0.09186, 0.2874, 0.09697, 0.3474, 0.2304, 0.2566, 0.1657, 0.2574, 0.1008, 0.258, 0.2306, 0.2569, 0.1659, 0.2578, 0.2263, 0.2572, 0.1659, 0.2578, 0.101, 0.2583, 0.1056, 0.2583, 0.1659, 0.2578, 0.2306, 0.2569, 0.101, 0.2583, 0.1008, 0.258, 0.1657, 0.2574, 0.1054, 0.258])
me_cylinder_001.materials.append(mat_material_002)
me_cylinder_001.use_remesh_fix_poles = True
me_cylinder_001.use_remesh_preserve_attributes = False
me_cylinder_001.use_mirror_vertex_groups = False
me_cylinder_001.update()
me_cylinder_003 = bpy.data.meshes.new('Cylinder.003')
me_cylinder_003.from_pydata([(0.0, 1.0, -1.0), (0.0, 1.0, 1.0), (0.9511, 0.309, -1.0), (0.9511, 0.309, 1.0), (0.5878, -0.809, -1.0), (0.5878, -0.809, 1.0), (-0.5878, -0.809, -1.0), (-0.5878, -0.809, 1.0), (-0.9511, 0.309, -1.0), (-0.9511, 0.309, 1.0)], [], [(0, 1, 3, 2), (2, 3, 5, 4), (4, 5, 7, 6), (3, 1, 9, 7, 5), (6, 7, 9, 8), (8, 9, 1, 0), (0, 2, 4, 6, 8)])
_uv = me_cylinder_003.uv_layers.new(name='UVMap')
_uv.uv.foreach_set('vector', [0.4816, 0.6942, 0.4816, 0.6284, 0.508, 0.6284, 0.508, 0.6942, 0.508, 0.6942, 0.508, 0.6284, 0.5343, 0.6284, 0.5343, 0.6942, 0.5343, 0.6942, 0.5343, 0.6284, 0.5606, 0.6284, 0.5606, 0.6942, 0.5324, 0.5601, 0.4747, 0.602, 0.4169, 0.5601, 0.439, 0.4922, 0.5103, 0.4922, 0.5606, 0.6942, 0.5606, 0.6284, 0.587, 0.6284, 0.587, 0.6942, 0.587, 0.6942, 0.587, 0.6284, 0.6133, 0.6284, 0.6133, 0.6942, 0.627, 0.6216, 0.7117, 0.56, 0.6793, 0.4604, 0.5746, 0.4604, 0.5422, 0.56])
me_cylinder_003.materials.append(mat_material_003)
me_cylinder_003.use_remesh_fix_poles = True
me_cylinder_003.use_remesh_preserve_attributes = False
me_cylinder_003.use_mirror_vertex_groups = False
me_cylinder_003.update()
me_cylinder_007 = bpy.data.meshes.new('Cylinder.007')
me_cylinder_007.from_pydata([(2.131e-08, 1.409, -1.0), (-3.305e-10, 0.9937, 1.0), (1.34, 0.4353, -1.0), (0.945, 0.3071, 1.0), (0.8279, -1.14, -1.0), (0.5841, -0.8039, 1.0), (-0.8279, -1.14, -1.0), (-0.5841, -0.8039, 1.0), (-1.34, 0.4353, -1.0), (-0.945, 0.3071, 1.0), (0.2383, 0.07743, 1.995), (-7.236e-08, 0.2506, 1.995), (0.1473, -0.2027, 1.995), (-0.1473, -0.2027, 1.995), (-0.2383, 0.07743, 1.995)], [], [(0, 1, 3, 2), (2, 3, 5, 4), (4, 5, 7, 6), (3, 1, 11, 10), (6, 7, 9, 8), (8, 9, 1, 0), (0, 2, 4, 6, 8), (10, 11, 14, 13, 12), (7, 5, 12, 13), (9, 7, 13, 14), (5, 3, 10, 12), (1, 9, 14, 11)])
_uv = me_cylinder_007.uv_layers.new(name='UVMap')
_uv.uv.foreach_set('vector', [0.9566, 0.4172, 0.9566, 0.4969, 0.9247, 0.4969, 0.9247, 0.4172, 0.9247, 0.4172, 0.9247, 0.4969, 0.8928, 0.4969, 0.8928, 0.4172, 0.8928, 0.4172, 0.8928, 0.4969, 0.8609, 0.4969, 0.8609, 0.4172, 0.9247, 0.4969, 0.9566, 0.4969, 0.9566, 0.4969, 0.9247, 0.4969, 0.8609, 0.4172, 0.8609, 0.4969, 0.8291, 0.4969, 0.8291, 0.4172, 0.8291, 0.4172, 0.8291, 0.4969, 0.7972, 0.4969, 0.7972, 0.4172, 0.8759, 0.4922, 0.9123, 0.4658, 0.8984, 0.423, 0.8535, 0.423, 0.8396, 0.4658, 0.9122, 0.4658, 0.8758, 0.4922, 0.8395, 0.4658, 0.8534, 0.423, 0.8983, 0.423, 0.8609, 0.4969, 0.8928, 0.4969, 0.8928, 0.4969, 0.8609, 0.4969, 0.8291, 0.4969, 0.8609, 0.4969, 0.8609, 0.4969, 0.8291, 0.4969, 0.8928, 0.4969, 0.9247, 0.4969, 0.9247, 0.4969, 0.8928, 0.4969, 0.7972, 0.4969, 0.8291, 0.4969, 0.8291, 0.4969, 0.7972, 0.4969])
me_cylinder_007.materials.append(mat_material_003)
me_cylinder_007.use_remesh_fix_poles = True
me_cylinder_007.use_remesh_preserve_attributes = False
me_cylinder_007.use_mirror_vertex_groups = False
me_cylinder_007.update()

# ---- objects
ob_point = bpy.data.objects.new('Point', light_point)
ob_sun = bpy.data.objects.new('Sun', light_sun_001)
ob_upper_gun = bpy.data.objects.new('upper gun', me_cube)
ob_lower_gun = bpy.data.objects.new('lower gun', me_cube_001)
ob_boolean_for_upper_gun = bpy.data.objects.new('boolean for upper gun', me_cylinder_004)
ob_boolean_for_lower_gun = bpy.data.objects.new('boolean for lower gun', me_cylinder_005)
ob_cylinder = bpy.data.objects.new('Cylinder', me_cylinder_006)
ob_barrel = bpy.data.objects.new('Barrel', me_cylinder)
ob_trigger = bpy.data.objects.new('trigger', me_cube_002)
ob_magazine = bpy.data.objects.new('magazine', me_cylinder_001)
ob_casing = bpy.data.objects.new('casing', me_cylinder_003)
ob_bullet = bpy.data.objects.new('bullet', me_cylinder_007)

# ---- transforms, parenting, visibility, modifiers, constraints
ob_point.location = (7.09, 1.088, 2.625)
ob_point.lineart.crease_threshold = 0.0
ob_sun.location = (3.042, -4.201, 0.669)
ob_sun.rotation_euler = (-0.4948, -0.2354, -9.477)
ob_sun.lineart.crease_threshold = 0.0
ob_upper_gun.parent = ob_lower_gun
ob_upper_gun.matrix_parent_inverse = Matrix(((1.0, -0.0, 0.0, -0.006087), (-0.0, 1.0, -0.0, -2.734), (0.0, -0.0, 1.0, -0.6869), (-0.0, 0.0, -0.0, 1.0)))
ob_upper_gun.location = (0.006612, 3.334, 2.113)
ob_upper_gun.lock_rotations_4d = False
ob_upper_gun.empty_display_type = 'ARROWS'
ob_upper_gun.lineart.crease_threshold = 0.0
ob_lower_gun.location = (0.006087, 2.734, 0.6869)
ob_lower_gun.lineart.crease_threshold = 0.0
ob_boolean_for_upper_gun.location = (4.615e-16, -0.5279, 2.078)
ob_boolean_for_upper_gun.rotation_euler = (1.571, 0.0, 0.0)
ob_boolean_for_upper_gun.scale = (0.3366, 0.3366, 3.058)
ob_boolean_for_upper_gun.hide_viewport = True
ob_boolean_for_upper_gun.lineart.crease_threshold = 0.0
ob_boolean_for_lower_gun.location = (4.615e-16, -0.5279, 2.078)
ob_boolean_for_lower_gun.rotation_euler = (1.571, 0.0, 0.0)
ob_boolean_for_lower_gun.scale = (0.3366, 0.3366, 3.058)
ob_boolean_for_lower_gun.hide_viewport = True
ob_boolean_for_lower_gun.lineart.crease_threshold = 0.0
ob_cylinder.location = (0.4159, -0.2888, 2.517)
ob_cylinder.rotation_euler = (1.571, 0.0, 0.0)
ob_cylinder.scale = (0.2515, 0.2303, 0.6677)
ob_cylinder.hide_viewport = True
ob_cylinder.lineart.crease_threshold = 0.0
ob_barrel.parent = ob_lower_gun
ob_barrel.matrix_parent_inverse = Matrix(((1.0, -0.0, 0.0, -0.006087), (-0.0, 1.0, -0.0, -2.734), (0.0, -0.0, 1.0, -0.6869), (-0.0, 0.0, -0.0, 1.0)))
ob_barrel.location = (4.634e-16, -2.315, 2.075)
ob_barrel.rotation_euler = (1.571, 0.0, 0.0)
ob_barrel.scale = (0.3179, 0.3179, 3.139)
ob_barrel.lineart.crease_threshold = 0.0
ob_trigger.parent = ob_lower_gun
ob_trigger.matrix_parent_inverse = Matrix(((1.0, -0.0, 0.0, -0.006087), (-0.0, 1.0, -0.0, -2.734), (0.0, -0.0, 1.0, -0.6869), (-0.0, 0.0, -0.0, 1.0)))
ob_trigger.location = (0.007269, -0.3666, 1.277)
ob_trigger.rotation_euler = (0.1211, 2.683e-17, 1.627e-18)
ob_trigger.scale = (0.06417, 0.3454, 0.2522)
ob_trigger.lineart.crease_threshold = 0.0
ob_magazine.parent = ob_lower_gun
ob_magazine.matrix_parent_inverse = Matrix(((1.0, -0.0, 0.0, -0.006087), (-0.0, 1.0, -0.0, -2.734), (0.0, -0.0, 1.0, -0.6869), (-0.0, 0.0, -0.0, 1.0)))
ob_magazine.location = (0.007269, 1.824, -0.7815)
ob_magazine.rotation_euler = (0.1167, 2.586e-17, 1.511e-18)
ob_magazine.scale = (0.2835, 0.8889, 2.026)
ob_magazine.lineart.crease_threshold = 0.0
ob_casing.parent = ob_lower_gun
ob_casing.matrix_parent_inverse = Matrix(((1.0, -0.0, 0.0, -0.006087), (-0.0, 1.0, -0.0, -2.734), (0.0, -0.0, 1.0, -0.6869), (-0.0, 0.0, -0.0, 1.0)))
ob_casing.location = (0.007269, -4.849, 2.074)
ob_casing.rotation_euler = (1.571, 2.131e-16, 2.846e-16)
ob_casing.scale = (-0.2343, 0.2476, 0.4952)
ob_casing.show_wire = True
ob_casing.lineart.crease_threshold = 0.0
ob_bullet.parent = ob_lower_gun
ob_bullet.matrix_parent_inverse = Matrix(((1.0, -0.0, 0.0, -0.006087), (-0.0, 1.0, -0.0, -2.734), (0.0, -0.0, 1.0, -0.6869), (-0.0, 0.0, -0.0, 1.0)))
ob_bullet.location = (0.007269, -5.384, 2.074)
ob_bullet.rotation_euler = (1.571, 2.131e-16, 2.846e-16)
ob_bullet.scale = (-0.1615, 0.1706, 0.15)
ob_bullet.lineart.crease_threshold = 0.0

# ---- collection membership
scene.collection.objects.link(ob_point)
scene.collection.objects.link(ob_sun)
col_gun.objects.link(ob_upper_gun)
col_gun.objects.link(ob_lower_gun)
col_gun.objects.link(ob_boolean_for_upper_gun)
col_gun.objects.link(ob_boolean_for_lower_gun)
col_gun.objects.link(ob_cylinder)
col_gun.objects.link(ob_barrel)
col_gun.objects.link(ob_trigger)
col_gun.objects.link(ob_magazine)
col_rounds.objects.link(ob_casing)
col_rounds.objects.link(ob_bullet)

# ---- scene / render settings (as saved in the file)
scene.frame_start = 1; scene.frame_end = 250; scene.frame_set(1)
scene.render.engine = 'BLENDER_EEVEE_NEXT'
scene.cycles.use_denoising = False
scene.cycles.samples = 128
scene.cycles.sampling_pattern = 'TABULATED_SOBOL'
scene.cycles.use_adaptive_sampling = False
scene.cycles.use_light_tree = False
scene.view_settings.view_transform = 'Filmic'
bpy.context.view_layer.update()

# ---- added for rendering (the .blend has no active camera): camera
cam_auto = bpy.data.cameras.new('AutoCamera')
cam_auto.lens = 50.0
cam_auto.sensor_width = 36.0
cam_auto.clip_end = 1000.0
ob_auto_camera = bpy.data.objects.new('AutoCamera', cam_auto)
scene.collection.objects.link(ob_auto_camera)
ob_auto_camera.location = (10.1459, -13.3106, 8.02989)
ob_auto_camera.rotation_euler = (1.09748, -7.21219e-08, 0.694738)
scene.camera = ob_auto_camera
bpy.context.view_layer.update()
